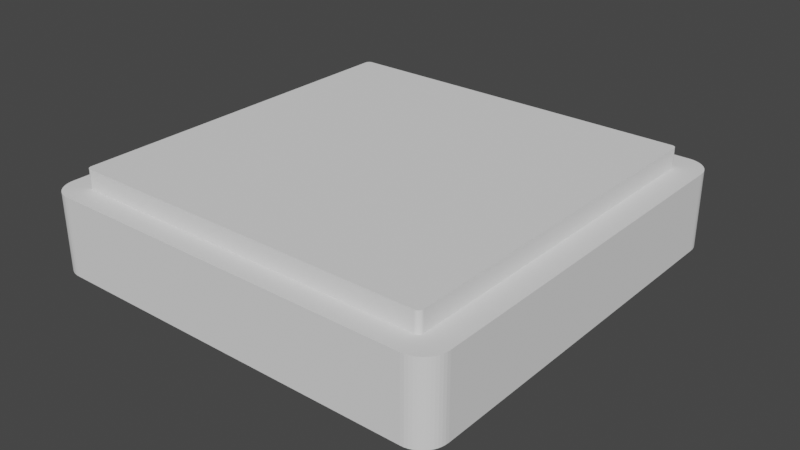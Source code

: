 # Source: keybow2040-model.blend  (saved by Blender 3.4.6; exported with 4.5.12 LTS)
import bpy
from mathutils import Matrix  # noqa: F401  (used for matrix-valued properties, if any)

bpy.ops.wm.read_factory_settings(use_empty=True)
scene = bpy.context.scene
scene.name = 'Scene'

# ---- collections
col_negatives = bpy.data.collections.new('Negatives'); scene.collection.children.link(col_negatives)
col_sketcher_meshes = bpy.data.collections.new('sketcher meshes'); scene.collection.children.link(col_sketcher_meshes)
col_additions = bpy.data.collections.new('Additions'); scene.collection.children.link(col_additions)

# ---- world
world_world = bpy.data.worlds.new('World'); scene.world = world_world
world_world.use_nodes = True; world_world.node_tree.nodes.clear()
_N = world_world.node_tree.nodes; _L = world_world.node_tree.links
n0 = _N.new('ShaderNodeOutputWorld'); n0.name = 'World Output'; n0.location = (300, 300)
n1 = _N.new('ShaderNodeBackground'); n1.name = 'Background'; n1.location = (10, 300)
n1.inputs[0].default_value = (0.05088, 0.05088, 0.05088, 1.0)
_L.new(n1.outputs[0], n0.inputs[0])
n0.is_active_output = True
world_world.color = (0.05088, 0.05088, 0.05088)
world_world.use_sun_shadow = False
world_world.sun_shadow_jitter_overblur = 0.0

# ---- meshes
me_shell = bpy.data.meshes.new('shell')
me_shell.from_pydata([(-0.5, -7.582, 0.0), (-0.5, 0.0, 0.0), (-0.4954, 0.06785, 0.0), (-0.4821, 0.1329, 0.0), (-0.4607, 0.1946, 0.0), (-0.4317, 0.2524, 0.0), (-0.3958, 0.3055, 0.0), (-0.3536, 0.3536, 0.0), (-0.3055, 0.3958, 0.0), (-0.2524, 0.4317, 0.0), (-0.1946, 0.4607, 0.0), (-0.1329, 0.4821, 0.0), (-0.06785, 0.4954, 0.0), (0.0, 0.5, 0.0), (7.65, 0.5, 0.0), (7.718, 0.4954, 0.0), (7.783, 0.4821, 0.0), (7.845, 0.4607, 0.0), (7.902, 0.4317, 0.0), (7.956, 0.3958, 0.0), (8.004, 0.3536, 0.0), (8.046, 0.3055, 0.0), (8.082, 0.2524, 0.0), (8.111, 0.1946, 0.0), (8.132, 0.1329, 0.0), (8.145, 0.06785, 0.0), (8.15, -4.503e-17, 0.0), (8.15, -7.582, 0.0), (8.145, -7.65, 0.0), (8.132, -7.715, 0.0), (8.111, -7.777, 0.0), (8.082, -7.835, 0.0), (8.046, -7.888, 0.0), (8.004, -7.936, 0.0), (7.956, -7.978, 0.0), (7.902, -8.014, 0.0), (7.845, -8.043, 0.0), (7.783, -8.064, 0.0), (7.718, -8.078, 0.0), (7.65, -8.082, 0.0), (-2.383e-17, -8.082, 0.0), (-0.06785, -8.078, 0.0), (-0.1329, -8.064, 0.0), (-0.1946, -8.043, 0.0), (-0.2524, -8.014, 0.0), (-0.3055, -7.978, 0.0), (-0.3536, -7.936, 0.0), (-0.3958, -7.888, 0.0), (-0.4317, -7.835, 0.0), (-0.4607, -7.777, 0.0), (-0.4821, -7.715, 0.0), (-0.4954, -7.65, 0.0)], [], [(26, 25, 24, 23, 22, 21, 20, 19, 18, 17, 16, 15, 14, 13, 12, 11, 10, 9, 8, 7, 6, 5, 4, 3, 2, 1, 0, 51, 50, 49, 48, 47, 46, 45, 44, 43, 42, 41, 40, 39, 38, 37, 36, 35, 34, 33, 32, 31, 30, 29, 28, 27)])
_uv = me_shell.uv_layers.new(name='UVMap')
_uv.uv.foreach_set('vector', [0.5053, 0.0, 0.4947, 0.0, 0.4842, 0.0, 0.4737, 0.0, 0.4632, 0.0, 0.4526, 0.0, 0.4421, 0.0, 0.4316, 0.0, 0.4211, 0.0, 0.4105, 0.0, 0.4, 0.0, 0.3895, 0.0, 0.3789, 0.0, 0.2526, 0.0, 0.2421, 0.0, 0.2316, 0.0, 0.2211, 0.0, 0.2105, 0.0, 0.2, 0.0, 0.1895, 0.0, 0.1789, 0.0, 0.1684, 0.0, 0.1579, 0.0, 0.1474, 0.0, 0.1368, 0.0, 0.1263, 0.0, 0.0, 0.0, 1.0, 0.0, 0.9895, 0.0, 0.9789, 0.0, 0.9684, 0.0, 0.9579, 0.0, 0.9474, 0.0, 0.9368, 0.0, 0.9263, 0.0, 0.9158, 0.0, 0.9053, 0.0, 0.8947, 0.0, 0.8842, 0.0, 0.7579, 0.0, 0.7474, 0.0, 0.7368, 0.0, 0.7263, 0.0, 0.7158, 0.0, 0.7053, 0.0, 0.6947, 0.0, 0.6842, 0.0, 0.6737, 0.0, 0.6632, 0.0, 0.6526, 0.0, 0.6421, 0.0, 0.6316, 0.0])
me_shell.update()
me_internal_negative = bpy.data.meshes.new('Internal Negative')
me_internal_negative.from_pydata([(0.0, -7.5, 0.0), (0.0, -0.1, 0.0), (0.0009129, -0.08643, 0.0), (0.003572, -0.07342, 0.0), (0.007859, -0.06108, 0.0), (0.01365, -0.04953, 0.0), (0.02084, -0.03889, 0.0), (0.02929, -0.02929, 0.0), (0.03889, -0.02084, 0.0), (0.04953, -0.01365, 0.0), (0.06108, -0.007858, 0.0), (0.07342, -0.003572, 0.0), (0.08643, -0.0009129, 0.0), (0.1, 0.0, 0.0), (7.5, 0.0, 0.0), (7.514, -0.0009129, 0.0), (7.527, -0.003572, 0.0), (7.539, -0.007859, 0.0), (7.55, -0.01365, 0.0), (7.561, -0.02084, 0.0), (7.571, -0.02929, 0.0), (7.579, -0.03889, 0.0), (7.586, -0.04953, 0.0), (7.592, -0.06108, 0.0), (7.596, -0.07342, 0.0), (7.599, -0.08643, 0.0), (7.6, -0.1, 0.0), (7.6, -7.5, 0.0), (7.599, -7.514, 0.0), (7.596, -7.527, 0.0), (7.592, -7.539, 0.0), (7.586, -7.55, 0.0), (7.579, -7.561, 0.0), (7.571, -7.571, 0.0), (7.561, -7.579, 0.0), (7.55, -7.586, 0.0), (7.539, -7.592, 0.0), (7.527, -7.596, 0.0), (7.514, -7.599, 0.0), (7.5, -7.6, 0.0), (0.1, -7.6, 0.0), (0.08643, -7.599, 0.0), (0.07342, -7.596, 0.0), (0.06108, -7.592, 0.0), (0.04953, -7.586, 0.0), (0.03889, -7.579, 0.0), (0.02929, -7.571, 0.0), (0.02084, -7.561, 0.0), (0.01365, -7.55, 0.0), (0.007858, -7.539, 0.0), (0.003572, -7.527, 0.0), (0.0009129, -7.514, 0.0)], [], [(13, 12, 11, 10, 9, 8, 7, 6, 5, 4, 3, 2, 1, 0, 51, 50, 49, 48, 47, 46, 45, 44, 43, 42, 41, 40, 39, 38, 37, 36, 35, 34, 33, 32, 31, 30, 29, 28, 27, 26, 25, 24, 23, 22, 21, 20, 19, 18, 17, 16, 15, 14)])
_uv = me_internal_negative.uv_layers.new(name='UVMap')
_uv.uv.foreach_set('vector', [0.2526, 0.0, 0.2421, 0.0, 0.2316, 0.0, 0.2211, 0.0, 0.2105, 0.0, 0.2, 0.0, 0.1895, 0.0, 0.1789, 0.0, 0.1684, 0.0, 0.1579, 0.0, 0.1474, 0.0, 0.1368, 0.0, 0.1263, 0.0, 0.0, 0.0, 1.0, 0.0, 0.9895, 0.0, 0.9789, 0.0, 0.9684, 0.0, 0.9579, 0.0, 0.9474, 0.0, 0.9368, 0.0, 0.9263, 0.0, 0.9158, 0.0, 0.9053, 0.0, 0.8947, 0.0, 0.8842, 0.0, 0.7579, 0.0, 0.7474, 0.0, 0.7368, 0.0, 0.7263, 0.0, 0.7158, 0.0, 0.7053, 0.0, 0.6947, 0.0, 0.6842, 0.0, 0.6737, 0.0, 0.6632, 0.0, 0.6526, 0.0, 0.6421, 0.0, 0.6316, 0.0, 0.5053, 0.0, 0.4947, 0.0, 0.4842, 0.0, 0.4737, 0.0, 0.4632, 0.0, 0.4526, 0.0, 0.4421, 0.0, 0.4316, 0.0, 0.4211, 0.0, 0.4105, 0.0, 0.4, 0.0, 0.3895, 0.0, 0.3789, 0.0])
me_internal_negative.update()
me_standoff_negative_001 = bpy.data.meshes.new('standoff negative.001')
me_standoff_negative_001.from_pydata([(7.5, -7.6, 1.0), (0.1, -7.6, 1.0), (0.08643, -7.599, 1.0), (0.07342, -7.596, 1.0), (0.06108, -7.592, 1.0), (0.04953, -7.586, 1.0), (0.03889, -7.579, 1.0), (0.02929, -7.571, 1.0), (0.02084, -7.561, 1.0), (0.01365, -7.55, 1.0), (0.007858, -7.539, 1.0), (0.003572, -7.527, 1.0), (0.0009129, -7.514, 1.0), (0.0, -7.5, 1.0), (0.0, -6.0, 1.0), (0.3, -6.0, 1.0), (0.3407, -5.997, 1.0), (0.3798, -5.989, 1.0), (0.4168, -5.976, 1.0), (0.4514, -5.959, 1.0), (0.4833, -5.937, 1.0), (0.5121, -5.912, 1.0), (0.5375, -5.883, 1.0), (0.559, -5.851, 1.0), (0.5764, -5.817, 1.0), (0.5893, -5.78, 1.0), (0.5973, -5.741, 1.0), (0.6, -5.7, 1.0), (0.5973, -5.659, 1.0), (0.5893, -5.62, 1.0), (0.5764, -5.583, 1.0), (0.559, -5.549, 1.0), (0.5375, -5.517, 1.0), (0.5121, -5.488, 1.0), (0.4833, -5.463, 1.0), (0.4514, -5.441, 1.0), (0.4168, -5.424, 1.0), (0.3798, -5.411, 1.0), (0.3407, -5.403, 1.0), (0.3, -5.4, 1.0), (0.2778, -5.4, 1.0), (0.2222, -5.4, 1.0), (0.1872, -5.4, 1.0), (0.15, -5.4, 1.0), (0.1128, -5.4, 1.0), (0.07778, -5.4, 1.0), (0.04687, -5.4, 1.0), (0.005903, -5.4, 1.0), (0.0, -5.4, 1.0), (0.0, -2.2, 1.0), (0.3, -2.2, 1.0), (0.3407, -2.197, 1.0), (0.3798, -2.189, 1.0), (0.4168, -2.176, 1.0), (0.4514, -2.159, 1.0), (0.4833, -2.137, 1.0), (0.5121, -2.112, 1.0), (0.5375, -2.083, 1.0), (0.559, -2.051, 1.0), (0.5764, -2.017, 1.0), (0.5893, -1.98, 1.0), (0.5973, -1.941, 1.0), (0.6, -1.9, 1.0), (0.5973, -1.859, 1.0), (0.5893, -1.82, 1.0), (0.5764, -1.783, 1.0), (0.559, -1.749, 1.0), (0.5375, -1.717, 1.0), (0.5121, -1.688, 1.0), (0.4833, -1.663, 1.0), (0.4514, -1.641, 1.0), (0.4168, -1.624, 1.0), (0.3798, -1.611, 1.0), (0.3407, -1.603, 1.0), (0.3, -1.6, 1.0), (0.2778, -1.6, 1.0), (0.2222, -1.6, 1.0), (0.1872, -1.6, 1.0), (0.15, -1.6, 1.0), (0.1128, -1.6, 1.0), (0.04687, -1.6, 1.0), (0.02222, -1.6, 1.0), (0.005903, -1.6, 1.0), (0.0, -1.6, 1.0), (0.0, -0.25, 1.0), (0.0009129, -0.2364, 1.0), (0.003572, -0.2234, 1.0), (0.007859, -0.2111, 1.0), (0.01365, -0.1995, 1.0), (0.02084, -0.1889, 1.0), (0.02929, -0.1793, 1.0), (0.03889, -0.1708, 1.0), (0.04953, -0.1637, 1.0), (0.06108, -0.1579, 1.0), (0.07342, -0.1536, 1.0), (0.08643, -0.1509, 1.0), (0.1, -0.15, 1.0), (7.5, -0.15, 1.0), (7.514, -0.1509, 1.0), (7.527, -0.1536, 1.0), (7.539, -0.1579, 1.0), (7.55, -0.1637, 1.0), (7.561, -0.1708, 1.0), (7.571, -0.1793, 1.0), (7.579, -0.1889, 1.0), (7.586, -0.1995, 1.0), (7.592, -0.2111, 1.0), (7.596, -0.2234, 1.0), (7.599, -0.2364, 1.0), (7.6, -0.25, 1.0), (7.6, -1.6, 1.0), (7.306, -1.6, 1.0), (7.259, -1.603, 1.0), (7.22, -1.611, 1.0), (7.183, -1.624, 1.0), (7.149, -1.641, 1.0), (7.117, -1.663, 1.0), (7.088, -1.688, 1.0), (7.063, -1.717, 1.0), (7.041, -1.749, 1.0), (7.024, -1.783, 1.0), (7.011, -1.82, 1.0), (7.003, -1.859, 1.0), (7.0, -1.9, 1.0), (7.003, -1.941, 1.0), (7.011, -1.98, 1.0), (7.024, -2.017, 1.0), (7.041, -2.051, 1.0), (7.063, -2.083, 1.0), (7.088, -2.112, 1.0), (7.117, -2.137, 1.0), (7.149, -2.159, 1.0), (7.183, -2.176, 1.0), (7.22, -2.189, 1.0), (7.259, -2.197, 1.0), (7.3, -2.2, 1.0), (7.6, -2.2, 1.0), (7.6, -5.4, 1.0), (7.306, -5.4, 1.0), (7.3, -5.4, 1.0), (7.259, -5.403, 1.0), (7.22, -5.411, 1.0), (7.183, -5.424, 1.0), (7.149, -5.441, 1.0), (7.117, -5.463, 1.0), (7.088, -5.488, 1.0), (7.063, -5.517, 1.0), (7.041, -5.549, 1.0), (7.024, -5.583, 1.0), (7.011, -5.62, 1.0), (7.003, -5.659, 1.0), (7.0, -5.7, 1.0), (7.003, -5.741, 1.0), (7.011, -5.78, 1.0), (7.024, -5.817, 1.0), (7.041, -5.851, 1.0), (7.063, -5.883, 1.0), (7.088, -5.912, 1.0), (7.117, -5.937, 1.0), (7.149, -5.959, 1.0), (7.183, -5.976, 1.0), (7.22, -5.989, 1.0), (7.259, -5.997, 1.0), (7.3, -6.0, 1.0), (7.6, -6.0, 1.0), (7.6, -7.5, 1.0), (7.599, -7.514, 1.0), (7.596, -7.527, 1.0), (7.592, -7.539, 1.0), (7.586, -7.55, 1.0), (7.579, -7.561, 1.0), (7.571, -7.571, 1.0), (7.561, -7.579, 1.0), (7.55, -7.586, 1.0), (7.539, -7.592, 1.0), (7.527, -7.596, 1.0), (7.514, -7.599, 1.0), (7.5, -7.6, 0.0), (0.1, -7.6, 0.0), (0.08643, -7.599, 0.0), (0.07342, -7.596, 0.0), (0.06108, -7.592, 0.0), (0.04953, -7.586, 0.0), (0.03889, -7.579, 0.0), (0.02929, -7.571, 0.0), (0.02084, -7.561, 0.0), (0.01365, -7.55, 0.0), (0.007858, -7.539, 0.0), (0.003572, -7.527, 0.0), (0.0009129, -7.514, 0.0), (0.0, -7.5, 0.0), (0.0, -6.0, 0.0), (0.3, -6.0, 0.0), (0.3407, -5.997, 0.0), (0.3798, -5.989, 0.0), (0.4168, -5.976, 0.0), (0.4514, -5.959, 0.0), (0.4833, -5.937, 0.0), (0.5121, -5.912, 0.0), (0.5375, -5.883, 0.0), (0.559, -5.851, 0.0), (0.5764, -5.817, 0.0), (0.5893, -5.78, 0.0), (0.5973, -5.741, 0.0), (0.6, -5.7, 0.0), (0.5973, -5.659, 0.0), (0.5893, -5.62, 0.0), (0.5764, -5.583, 0.0), (0.559, -5.549, 0.0), (0.5375, -5.517, 0.0), (0.5121, -5.488, 0.0), (0.4833, -5.463, 0.0), (0.4514, -5.441, 0.0), (0.4168, -5.424, 0.0), (0.3798, -5.411, 0.0), (0.3407, -5.403, 0.0), (0.3, -5.4, 0.0), (0.2941, -5.4, 0.0), (0.2778, -5.4, 0.0), (0.2531, -5.4, 0.0), (0.2222, -5.4, 0.0), (0.1872, -5.4, 0.0), (0.15, -5.4, 0.0), (0.1128, -5.4, 0.0), (0.07778, -5.4, 0.0), (0.04687, -5.4, 0.0), (0.02222, -5.4, 0.0), (0.005903, -5.4, 0.0), (0.0, -5.4, 0.0), (0.0, -2.2, 0.0), (0.3, -2.2, 0.0), (0.3407, -2.197, 0.0), (0.3798, -2.189, 0.0), (0.4168, -2.176, 0.0), (0.4514, -2.159, 0.0), (0.4833, -2.137, 0.0), (0.5121, -2.112, 0.0), (0.5375, -2.083, 0.0), (0.559, -2.051, 0.0), (0.5764, -2.017, 0.0), (0.5893, -1.98, 0.0), (0.5973, -1.941, 0.0), (0.6, -1.9, 0.0), (0.5973, -1.859, 0.0), (0.5893, -1.82, 0.0), (0.5764, -1.783, 0.0), (0.559, -1.749, 0.0), (0.5375, -1.717, 0.0), (0.5121, -1.688, 0.0), (0.4833, -1.663, 0.0), (0.4514, -1.641, 0.0), (0.4168, -1.624, 0.0), (0.3798, -1.611, 0.0), (0.3407, -1.603, 0.0), (0.3, -1.6, 0.0), (0.2941, -1.6, 0.0), (0.2778, -1.6, 0.0), (0.2531, -1.6, 0.0), (0.2222, -1.6, 0.0), (0.1872, -1.6, 0.0), (0.15, -1.6, 0.0), (0.1128, -1.6, 0.0), (0.07778, -1.6, 0.0), (0.04687, -1.6, 0.0), (0.02222, -1.6, 0.0), (0.005903, -1.6, 0.0), (0.0, -1.6, 0.0), (0.0, -0.25, 0.0), (0.0009129, -0.2364, 0.0), (0.003572, -0.2234, 0.0), (0.007859, -0.2111, 0.0), (0.01365, -0.1995, 0.0), (0.02084, -0.1889, 0.0), (0.02929, -0.1793, 0.0), (0.03889, -0.1708, 0.0), (0.04953, -0.1637, 0.0), (0.06108, -0.1579, 0.0), (0.07342, -0.1536, 0.0), (0.08643, -0.1509, 0.0), (0.1, -0.15, 0.0), (7.5, -0.15, 0.0), (7.514, -0.1509, 0.0), (7.527, -0.1536, 0.0), (7.539, -0.1579, 0.0), (7.55, -0.1637, 0.0), (7.561, -0.1708, 0.0), (7.571, -0.1793, 0.0), (7.579, -0.1889, 0.0), (7.586, -0.1995, 0.0), (7.592, -0.2111, 0.0), (7.596, -0.2234, 0.0), (7.599, -0.2364, 0.0), (7.6, -0.25, 0.0), (7.6, -1.6, 0.0), (7.306, -1.6, 0.0), (7.3, -1.6, 0.0), (7.259, -1.603, 0.0), (7.22, -1.611, 0.0), (7.183, -1.624, 0.0), (7.149, -1.641, 0.0), (7.117, -1.663, 0.0), (7.088, -1.688, 0.0), (7.063, -1.717, 0.0), (7.041, -1.749, 0.0), (7.024, -1.783, 0.0), (7.011, -1.82, 0.0), (7.003, -1.859, 0.0), (7.0, -1.9, 0.0), (7.003, -1.941, 0.0), (7.011, -1.98, 0.0), (7.024, -2.017, 0.0), (7.041, -2.051, 0.0), (7.063, -2.083, 0.0), (7.088, -2.112, 0.0), (7.117, -2.137, 0.0), (7.149, -2.159, 0.0), (7.183, -2.176, 0.0), (7.22, -2.189, 0.0), (7.259, -2.197, 0.0), (7.3, -2.2, 0.0), (7.6, -2.2, 0.0), (7.6, -5.4, 0.0), (7.306, -5.4, 0.0), (7.3, -5.4, 0.0), (7.259, -5.403, 0.0), (7.22, -5.411, 0.0), (7.183, -5.424, 0.0), (7.149, -5.441, 0.0), (7.117, -5.463, 0.0), (7.088, -5.488, 0.0), (7.063, -5.517, 0.0), (7.041, -5.549, 0.0), (7.024, -5.583, 0.0), (7.011, -5.62, 0.0), (7.003, -5.659, 0.0), (7.0, -5.7, 0.0), (7.003, -5.741, 0.0), (7.011, -5.78, 0.0), (7.024, -5.817, 0.0), (7.041, -5.851, 0.0), (7.063, -5.883, 0.0), (7.088, -5.912, 0.0), (7.117, -5.937, 0.0), (7.149, -5.959, 0.0), (7.183, -5.976, 0.0), (7.22, -5.989, 0.0), (7.259, -5.997, 0.0), (7.3, -6.0, 0.0), (7.6, -6.0, 0.0), (7.6, -7.5, 0.0), (7.599, -7.514, 0.0), (7.596, -7.527, 0.0), (7.592, -7.539, 0.0), (7.586, -7.55, 0.0), (7.579, -7.561, 0.0), (7.571, -7.571, 0.0), (7.561, -7.579, 0.0), (7.55, -7.586, 0.0), (7.539, -7.592, 0.0), (7.527, -7.596, 0.0), (7.514, -7.599, 0.0)], [], [(80, 263, 262, 261, 79), (75, 256, 255, 254, 74), (95, 94, 93, 92, 91, 90, 89, 88, 87, 86, 85, 84, 83, 82, 81, 80, 79, 78, 77, 76, 75, 74, 111, 110, 109, 108, 107, 106, 105, 104, 103, 102, 101, 100, 99, 98, 97, 96), (122, 121, 120, 119, 118, 117, 116, 115, 114, 113, 112, 111, 74, 73, 72, 71, 70, 69, 68, 67, 66, 65, 64, 63, 62), (76, 258, 257, 256, 75), (47, 227, 226, 225, 46), (41, 220, 219, 218, 40), (40, 218, 217, 216, 39), (122, 62, 61, 60, 59, 58, 57, 56, 55, 54, 53, 52, 51, 50, 49, 136, 135, 134, 133, 132, 131, 130, 129, 128, 127, 126, 125, 124, 123), (151, 26, 25, 24, 23, 22, 21, 20, 19, 18, 17, 16, 15, 14, 164, 163, 162, 161, 160, 159, 158, 157, 156, 155, 154, 153, 152), (164, 14, 13, 12, 11, 10, 9, 8, 7, 6, 5, 4, 3, 2, 1, 0, 176, 175, 174, 173, 172, 171, 170, 169, 168, 167, 166, 165), (40, 39, 38, 37, 36, 35, 34, 33, 32, 31, 30, 29, 28, 27, 26, 151, 150, 149, 148, 147, 146, 145, 144, 143, 142, 141, 140, 139, 138), (278, 279, 280, 281, 282, 283, 284, 285, 286, 287, 288, 289, 290, 291, 292, 293, 294, 295, 296, 297, 298, 299, 300, 301, 302, 303, 304, 305, 306, 307, 308, 309, 310, 311, 312, 313, 314, 315, 316, 317, 318, 319, 320, 229, 230, 231, 232, 233, 234, 235, 236, 237, 238, 239, 240, 241, 242, 243, 244, 245, 246, 247, 248, 249, 250, 251, 252, 253, 254, 255, 256, 257, 258, 259, 260, 261, 262, 263, 264, 265, 266, 267, 268, 269, 270, 271, 272, 273, 274, 275, 276, 277), (136, 135, 50, 49, 48, 47, 46, 45, 44, 43, 42, 41, 138, 137), (320, 321, 322, 323, 324, 325, 326, 327, 328, 329, 330, 331, 332, 333, 334, 335, 336, 337, 338, 339, 340, 341, 342, 343, 344, 345, 346, 347, 348, 349, 350, 351, 352, 353, 354, 355, 356, 357, 358, 359, 360, 177, 178, 179, 180, 181, 182, 183, 184, 185, 186, 187, 188, 189, 190, 191, 192, 193, 194, 195, 196, 197, 198, 199, 200, 201, 202, 203, 204, 205, 206, 207, 208, 209, 210, 211, 212, 213, 214, 215, 216, 217, 218, 219, 220, 221, 222, 223, 224, 225, 226, 227, 228, 229), (95, 96, 279, 278), (96, 97, 280, 279), (97, 98, 281, 280), (94, 95, 278, 277), (98, 99, 282, 281), (93, 94, 277, 276), (99, 100, 283, 282), (92, 93, 276, 275), (100, 101, 284, 283), (91, 92, 275, 274), (101, 102, 285, 284), (90, 91, 274, 273), (102, 103, 286, 285), (89, 90, 273, 272), (103, 104, 287, 286), (88, 89, 272, 271), (104, 105, 288, 287), (87, 88, 271, 270), (105, 106, 289, 288), (86, 87, 270, 269), (106, 107, 290, 289), (85, 86, 269, 268), (107, 108, 291, 290), (84, 85, 268, 267), (108, 109, 292, 291), (83, 84, 267, 266), (109, 110, 293, 292), (82, 83, 266, 265), (81, 82, 265, 264), (80, 81, 264, 263), (78, 79, 261, 260), (77, 78, 260, 259), (76, 77, 259, 258), (73, 74, 254, 253), (110, 111, 294, 293), (112, 113, 297, 296), (72, 73, 253, 252), (113, 114, 298, 297), (71, 72, 252, 251), (114, 115, 299, 298), (70, 71, 251, 250), (115, 116, 300, 299), (69, 70, 250, 249), (116, 117, 301, 300), (68, 69, 249, 248), (117, 118, 302, 301), (67, 68, 248, 247), (118, 119, 303, 302), (66, 67, 247, 246), (119, 120, 304, 303), (65, 66, 246, 245), (120, 121, 305, 304), (64, 65, 245, 244), (121, 122, 306, 305), (63, 64, 244, 243), (122, 123, 307, 306), (62, 63, 243, 242), (61, 62, 242, 241), (123, 124, 308, 307), (60, 61, 241, 240), (124, 125, 309, 308), (59, 60, 240, 239), (125, 126, 310, 309), (58, 59, 239, 238), (126, 127, 311, 310), (57, 58, 238, 237), (127, 128, 312, 311), (56, 57, 237, 236), (128, 129, 313, 312), (55, 56, 236, 235), (129, 130, 314, 313), (54, 55, 235, 234), (130, 131, 315, 314), (53, 54, 234, 233), (131, 132, 316, 315), (52, 53, 233, 232), (132, 133, 317, 316), (51, 52, 232, 231), (133, 134, 318, 317), (50, 51, 231, 230), (134, 135, 319, 318), (49, 50, 230, 229), (135, 136, 320, 319), (136, 137, 321, 320), (48, 49, 229, 228), (47, 48, 228, 227), (112, 296, 295, 294, 111), (45, 46, 225, 224), (44, 45, 224, 223), (43, 44, 223, 222), (42, 43, 222, 221), (41, 42, 221, 220), (38, 39, 216, 215), (138, 139, 323, 322), (139, 140, 324, 323), (137, 138, 322, 321), (37, 38, 215, 214), (140, 141, 325, 324), (141, 142, 326, 325), (36, 37, 214, 213), (142, 143, 327, 326), (35, 36, 213, 212), (143, 144, 328, 327), (34, 35, 212, 211), (144, 145, 329, 328), (33, 34, 211, 210), (145, 146, 330, 329), (32, 33, 210, 209), (146, 147, 331, 330), (31, 32, 209, 208), (147, 148, 332, 331), (30, 31, 208, 207), (148, 149, 333, 332), (29, 30, 207, 206), (149, 150, 334, 333), (28, 29, 206, 205), (150, 151, 335, 334), (27, 28, 205, 204), (26, 27, 204, 203), (151, 152, 336, 335), (152, 153, 337, 336), (25, 26, 203, 202), (24, 25, 202, 201), (153, 154, 338, 337), (23, 24, 201, 200), (154, 155, 339, 338), (22, 23, 200, 199), (155, 156, 340, 339), (21, 22, 199, 198), (156, 157, 341, 340), (20, 21, 198, 197), (157, 158, 342, 341), (19, 20, 197, 196), (158, 159, 343, 342), (159, 160, 344, 343), (18, 19, 196, 195), (160, 161, 345, 344), (17, 18, 195, 194), (161, 162, 346, 345), (16, 17, 194, 193), (162, 163, 347, 346), (15, 16, 193, 192), (14, 15, 192, 191), (163, 164, 348, 347), (164, 165, 349, 348), (13, 14, 191, 190), (12, 13, 190, 189), (165, 166, 350, 349), (166, 167, 351, 350), (11, 12, 189, 188), (167, 168, 352, 351), (10, 11, 188, 187), (168, 169, 353, 352), (9, 10, 187, 186), (169, 170, 354, 353), (8, 9, 186, 185), (170, 171, 355, 354), (7, 8, 185, 184), (171, 172, 356, 355), (6, 7, 184, 183), (172, 173, 357, 356), (5, 6, 183, 182), (173, 174, 358, 357), (4, 5, 182, 181), (174, 175, 359, 358), (3, 4, 181, 180), (175, 176, 360, 359), (2, 3, 180, 179), (176, 0, 177, 360), (1, 2, 179, 178), (0, 1, 178, 177)])
_uv = me_standoff_negative_001.uv_layers.new(name='UVMap')
_uv.uv.foreach_set('vector', [0.4209, 0.0, 0.4209, 0.0, 0.4179, 0.0, 0.4149, 0.0, 0.4149, 0.0, 0.0, 0.0, 0.4, 0.0, 0.397, 0.0, 0.394, 0.0, 0.394, 0.0, 0.4985, 0.0, 0.4955, 0.0, 0.4925, 0.0, 0.4896, 0.0, 0.4866, 0.0, 0.4836, 0.0, 0.4806, 0.0, 0.4776, 0.0, 0.4746, 0.0, 0.4716, 0.0, 0.4687, 0.0, 0.4657, 0.0, 0.4299, 0.0, 0.4269, 0.0, 0.4239, 0.0, 0.4209, 0.0, 0.4149, 0.0, 0.4119, 0.0, 0.409, 0.0, 0.406, 0.0, 0.0, 0.0, 0.394, 0.0, 0.6418, 0.0, 0.609, 0.0, 0.5731, 0.0, 0.5701, 0.0, 0.5672, 0.0, 0.5642, 0.0, 0.5612, 0.0, 0.5582, 0.0, 0.5552, 0.0, 0.5522, 0.0, 0.5493, 0.0, 0.5463, 0.0, 0.5433, 0.0, 0.5403, 0.0, 0.5373, 0.0, 0.5015, 0.0, 0.6776, 0.0, 0.6746, 0.0, 0.6716, 0.0, 0.6687, 0.0, 0.6657, 0.0, 0.6627, 0.0, 0.6597, 0.0, 0.6567, 0.0, 0.6537, 0.0, 0.6507, 0.0, 0.6478, 0.0, 0.6418, 0.0, 0.394, 0.0, 0.391, 0.0, 0.3881, 0.0, 0.3851, 0.0, 0.3821, 0.0, 0.3791, 0.0, 0.3761, 0.0, 0.3731, 0.0, 0.3701, 0.0, 0.3672, 0.0, 0.3642, 0.0, 0.3612, 0.0, 0.3582, 0.0, 0.406, 0.0, 0.406, 0.0, 0.403, 0.0, 0.4, 0.0, 0.0, 0.0, 0.2478, 0.0, 0.2478, 0.0, 0.0, 0.0, 0.2418, 0.0, 0.2418, 0.0, 0.2269, 0.0, 0.2269, 0.0, 0.0, 0.0, 0.0, 0.0, 0.0, 0.0, 0.0, 0.0, 0.0, 0.0, 0.0, 0.0, 0.2149, 0.0, 0.2149, 0.0, 0.6776, 0.0, 0.3582, 0.0, 0.3552, 0.0, 0.3522, 0.0, 0.3493, 0.0, 0.3463, 0.0, 0.3433, 0.0, 0.3403, 0.0, 0.3373, 0.0, 0.3343, 0.0, 0.3313, 0.0, 0.3284, 0.0, 0.3254, 0.0, 0.3224, 0.0, 0.2866, 0.0, 0.7522, 0.0, 0.7164, 0.0, 0.7134, 0.0, 0.7104, 0.0, 0.7075, 0.0, 0.7045, 0.0, 0.7015, 0.0, 0.6985, 0.0, 0.6955, 0.0, 0.6925, 0.0, 0.6896, 0.0, 0.6866, 0.0, 0.6836, 0.0, 0.6806, 0.0, 0.8597, 0.0, 0.1761, 0.0, 0.1731, 0.0, 0.1701, 0.0, 0.1672, 0.0, 0.1642, 0.0, 0.1612, 0.0, 0.1582, 0.0, 0.1552, 0.0, 0.1522, 0.0, 0.1493, 0.0, 0.1463, 0.0, 0.1433, 0.0, 0.1075, 0.0, 0.9313, 0.0, 0.8955, 0.0, 0.8925, 0.0, 0.8896, 0.0, 0.8866, 0.0, 0.8836, 0.0, 0.8806, 0.0, 0.8776, 0.0, 0.8746, 0.0, 0.8716, 0.0, 0.8687, 0.0, 0.8657, 0.0, 0.8627, 0.0, 0.9313, 0.0, 0.1075, 0.0, 0.07164, 0.0, 0.06866, 0.0, 0.06567, 0.0, 0.06269, 0.0, 0.0597, 0.0, 0.05672, 0.0, 0.05373, 0.0, 0.05075, 0.0, 0.04776, 0.0, 0.04478, 0.0, 0.04179, 0.0, 0.03881, 0.0, 0.03582, 0.0, 0.0, 0.0, 1.0, 0.0, 0.997, 0.0, 0.994, 0.0, 0.991, 0.0, 0.9881, 0.0, 0.9851, 0.0, 0.9821, 0.0, 0.9791, 0.0, 0.9761, 0.0, 0.9731, 0.0, 0.9701, 0.0, 0.9672, 0.0, 0.0, 0.0, 0.2149, 0.0, 0.2119, 0.0, 0.209, 0.0, 0.206, 0.0, 0.203, 0.0, 0.2, 0.0, 0.197, 0.0, 0.194, 0.0, 0.191, 0.0, 0.1881, 0.0, 0.1851, 0.0, 0.1821, 0.0, 0.1791, 0.0, 0.1761, 0.0, 0.8597, 0.0, 0.8567, 0.0, 0.8537, 0.0, 0.8507, 0.0, 0.8478, 0.0, 0.8448, 0.0, 0.8418, 0.0, 0.8388, 0.0, 0.8358, 0.0, 0.8328, 0.0, 0.8299, 0.0, 0.8269, 0.0, 0.8239, 0.0, 0.8209, 0.0, 0.4985, 0.0, 0.5015, 0.0, 0.5373, 0.0, 0.5403, 0.0, 0.5433, 0.0, 0.5463, 0.0, 0.5493, 0.0, 0.5522, 0.0, 0.5552, 0.0, 0.5582, 0.0, 0.5612, 0.0, 0.5642, 0.0, 0.5672, 0.0, 0.5701, 0.0, 0.5731, 0.0, 0.609, 0.0, 0.6418, 0.0, 0.6448, 0.0, 0.6478, 0.0, 0.6507, 0.0, 0.6537, 0.0, 0.6567, 0.0, 0.6597, 0.0, 0.6627, 0.0, 0.6657, 0.0, 0.6687, 0.0, 0.6716, 0.0, 0.6746, 0.0, 0.6776, 0.0, 0.6806, 0.0, 0.6836, 0.0, 0.6866, 0.0, 0.6896, 0.0, 0.6925, 0.0, 0.6955, 0.0, 0.6985, 0.0, 0.7015, 0.0, 0.7045, 0.0, 0.7075, 0.0, 0.7104, 0.0, 0.7134, 0.0, 0.7164, 0.0, 0.7522, 0.0, 0.2866, 0.0, 0.3224, 0.0, 0.3254, 0.0, 0.3284, 0.0, 0.3313, 0.0, 0.3343, 0.0, 0.3373, 0.0, 0.3403, 0.0, 0.3433, 0.0, 0.3463, 0.0, 0.3493, 0.0, 0.3522, 0.0, 0.3552, 0.0, 0.3582, 0.0, 0.3612, 0.0, 0.3642, 0.0, 0.3672, 0.0, 0.3701, 0.0, 0.3731, 0.0, 0.3761, 0.0, 0.3791, 0.0, 0.3821, 0.0, 0.3851, 0.0, 0.3881, 0.0, 0.391, 0.0, 0.394, 0.0, 0.397, 0.0, 0.4, 0.0, 0.403, 0.0, 0.406, 0.0, 0.409, 0.0, 0.4119, 0.0, 0.4149, 0.0, 0.4179, 0.0, 0.4209, 0.0, 0.4239, 0.0, 0.4269, 0.0, 0.4299, 0.0, 0.4657, 0.0, 0.4687, 0.0, 0.4716, 0.0, 0.4746, 0.0, 0.4776, 0.0, 0.4806, 0.0, 0.4836, 0.0, 0.4866, 0.0, 0.4896, 0.0, 0.4925, 0.0, 0.4955, 0.0, 0.7522, 0.0, 0.7164, 0.0, 0.3224, 0.0, 0.2866, 0.0, 0.2507, 0.0, 0.2478, 0.0, 0.2418, 0.0, 0.2388, 0.0, 0.2358, 0.0, 0.2328, 0.0, 0.2299, 0.0, 0.2269, 0.0, 0.8209, 0.0, 0.7881, 0.0, 0.7522, 0.0, 0.7881, 0.0, 0.8209, 0.0, 0.8239, 0.0, 0.8269, 0.0, 0.8299, 0.0, 0.8328, 0.0, 0.8358, 0.0, 0.8388, 0.0, 0.8418, 0.0, 0.8448, 0.0, 0.8478, 0.0, 0.8507, 0.0, 0.8537, 0.0, 0.8567, 0.0, 0.8597, 0.0, 0.8627, 0.0, 0.8657, 0.0, 0.8687, 0.0, 0.8716, 0.0, 0.8746, 0.0, 0.8776, 0.0, 0.8806, 0.0, 0.8836, 0.0, 0.8866, 0.0, 0.8896, 0.0, 0.8925, 0.0, 0.8955, 0.0, 0.9313, 0.0, 0.9672, 0.0, 0.9701, 0.0, 0.9731, 0.0, 0.9761, 0.0, 0.9791, 0.0, 0.9821, 0.0, 0.9851, 0.0, 0.9881, 0.0, 0.991, 0.0, 0.994, 0.0, 0.997, 0.0, 1.0, 0.0, 0.0, 0.0, 0.03582, 0.0, 0.03881, 0.0, 0.04179, 0.0, 0.04478, 0.0, 0.04776, 0.0, 0.05075, 0.0, 0.05373, 0.0, 0.05672, 0.0, 0.0597, 0.0, 0.06269, 0.0, 0.06567, 0.0, 0.06866, 0.0, 0.07164, 0.0, 0.1075, 0.0, 0.1433, 0.0, 0.1463, 0.0, 0.1493, 0.0, 0.1522, 0.0, 0.1552, 0.0, 0.1582, 0.0, 0.1612, 0.0, 0.1642, 0.0, 0.1672, 0.0, 0.1701, 0.0, 0.1731, 0.0, 0.1761, 0.0, 0.1791, 0.0, 0.1821, 0.0, 0.1851, 0.0, 0.1881, 0.0, 0.191, 0.0, 0.194, 0.0, 0.197, 0.0, 0.2, 0.0, 0.203, 0.0, 0.206, 0.0, 0.209, 0.0, 0.2119, 0.0, 0.2149, 0.0, 0.0, 0.0, 0.0, 0.0, 0.0, 0.0, 0.2269, 0.0, 0.2299, 0.0, 0.2328, 0.0, 0.2358, 0.0, 0.2388, 0.0, 0.2418, 0.0, 0.0, 0.0, 0.2478, 0.0, 0.2507, 0.0, 0.2866, 0.0, 0.4985, 0.0, 0.5015, 0.0, 0.5015, 0.0, 0.4985, 0.0, 0.5015, 0.0, 0.5373, 0.0, 0.5373, 0.0, 0.5015, 0.0, 0.5373, 0.0, 0.5403, 0.0, 0.5403, 0.0, 0.5373, 0.0, 0.4955, 0.0, 0.4985, 0.0, 0.4985, 0.0, 0.4955, 0.0, 0.5403, 0.0, 0.5433, 0.0, 0.5433, 0.0, 0.5403, 0.0, 0.4925, 0.0, 0.4955, 0.0, 0.4955, 0.0, 0.4925, 0.0, 0.5433, 0.0, 0.5463, 0.0, 0.5463, 0.0, 0.5433, 0.0, 0.4896, 0.0, 0.4925, 0.0, 0.4925, 0.0, 0.4896, 0.0, 0.5463, 0.0, 0.5493, 0.0, 0.5493, 0.0, 0.5463, 0.0, 0.4866, 0.0, 0.4896, 0.0, 0.4896, 0.0, 0.4866, 0.0, 0.5493, 0.0, 0.5522, 0.0, 0.5522, 0.0, 0.5493, 0.0, 0.4836, 0.0, 0.4866, 0.0, 0.4866, 0.0, 0.4836, 0.0, 0.5522, 0.0, 0.5552, 0.0, 0.5552, 0.0, 0.5522, 0.0, 0.4806, 0.0, 0.4836, 0.0, 0.4836, 0.0, 0.4806, 0.0, 0.5552, 0.0, 0.5582, 0.0, 0.5582, 0.0, 0.5552, 0.0, 0.4776, 0.0, 0.4806, 0.0, 0.4806, 0.0, 0.4776, 0.0, 0.5582, 0.0, 0.5612, 0.0, 0.5612, 0.0, 0.5582, 0.0, 0.4746, 0.0, 0.4776, 0.0, 0.4776, 0.0, 0.4746, 0.0, 0.5612, 0.0, 0.5642, 0.0, 0.5642, 0.0, 0.5612, 0.0, 0.4716, 0.0, 0.4746, 0.0, 0.4746, 0.0, 0.4716, 0.0, 0.5642, 0.0, 0.5672, 0.0, 0.5672, 0.0, 0.5642, 0.0, 0.4687, 0.0, 0.4716, 0.0, 0.4716, 0.0, 0.4687, 0.0, 0.5672, 0.0, 0.5701, 0.0, 0.5701, 0.0, 0.5672, 0.0, 0.4657, 0.0, 0.4687, 0.0, 0.4687, 0.0, 0.4657, 0.0, 0.5701, 0.0, 0.5731, 0.0, 0.5731, 0.0, 0.5701, 0.0, 0.4299, 0.0, 0.4657, 0.0, 0.4657, 0.0, 0.4299, 0.0, 0.5731, 0.0, 0.609, 0.0, 0.609, 0.0, 0.5731, 0.0, 0.4269, 0.0, 0.4299, 0.0, 0.4299, 0.0, 0.4269, 0.0, 0.4239, 0.0, 0.4269, 0.0, 0.4269, 0.0, 0.4239, 0.0, 0.4209, 0.0, 0.4239, 0.0, 0.4239, 0.0, 0.4209, 0.0, 0.4119, 0.0, 0.4149, 0.0, 0.4149, 0.0, 0.4119, 0.0, 0.409, 0.0, 0.4119, 0.0, 0.4119, 0.0, 0.409, 0.0, 0.406, 0.0, 0.409, 0.0, 0.409, 0.0, 0.406, 0.0, 0.391, 0.0, 0.394, 0.0, 0.394, 0.0, 0.391, 0.0, 0.609, 0.0, 0.6418, 0.0, 0.6418, 0.0, 0.609, 0.0, 0.6478, 0.0, 0.6507, 0.0, 0.6507, 0.0, 0.6478, 0.0, 0.3881, 0.0, 0.391, 0.0, 0.391, 0.0, 0.3881, 0.0, 0.6507, 0.0, 0.6537, 0.0, 0.6537, 0.0, 0.6507, 0.0, 0.3851, 0.0, 0.3881, 0.0, 0.3881, 0.0, 0.3851, 0.0, 0.6537, 0.0, 0.6567, 0.0, 0.6567, 0.0, 0.6537, 0.0, 0.3821, 0.0, 0.3851, 0.0, 0.3851, 0.0, 0.3821, 0.0, 0.6567, 0.0, 0.6597, 0.0, 0.6597, 0.0, 0.6567, 0.0, 0.3791, 0.0, 0.3821, 0.0, 0.3821, 0.0, 0.3791, 0.0, 0.6597, 0.0, 0.6627, 0.0, 0.6627, 0.0, 0.6597, 0.0, 0.3761, 0.0, 0.3791, 0.0, 0.3791, 0.0, 0.3761, 0.0, 0.6627, 0.0, 0.6657, 0.0, 0.6657, 0.0, 0.6627, 0.0, 0.3731, 0.0, 0.3761, 0.0, 0.3761, 0.0, 0.3731, 0.0, 0.6657, 0.0, 0.6687, 0.0, 0.6687, 0.0, 0.6657, 0.0, 0.3701, 0.0, 0.3731, 0.0, 0.3731, 0.0, 0.3701, 0.0, 0.6687, 0.0, 0.6716, 0.0, 0.6716, 0.0, 0.6687, 0.0, 0.3672, 0.0, 0.3701, 0.0, 0.3701, 0.0, 0.3672, 0.0, 0.6716, 0.0, 0.6746, 0.0, 0.6746, 0.0, 0.6716, 0.0, 0.3642, 0.0, 0.3672, 0.0, 0.3672, 0.0, 0.3642, 0.0, 0.6746, 0.0, 0.6776, 0.0, 0.6776, 0.0, 0.6746, 0.0, 0.3612, 0.0, 0.3642, 0.0, 0.3642, 0.0, 0.3612, 0.0, 0.6776, 0.0, 0.6806, 0.0, 0.6806, 0.0, 0.6776, 0.0, 0.3582, 0.0, 0.3612, 0.0, 0.3612, 0.0, 0.3582, 0.0, 0.3552, 0.0, 0.3582, 0.0, 0.3582, 0.0, 0.3552, 0.0, 0.6806, 0.0, 0.6836, 0.0, 0.6836, 0.0, 0.6806, 0.0, 0.3522, 0.0, 0.3552, 0.0, 0.3552, 0.0, 0.3522, 0.0, 0.6836, 0.0, 0.6866, 0.0, 0.6866, 0.0, 0.6836, 0.0, 0.3493, 0.0, 0.3522, 0.0, 0.3522, 0.0, 0.3493, 0.0, 0.6866, 0.0, 0.6896, 0.0, 0.6896, 0.0, 0.6866, 0.0, 0.3463, 0.0, 0.3493, 0.0, 0.3493, 0.0, 0.3463, 0.0, 0.6896, 0.0, 0.6925, 0.0, 0.6925, 0.0, 0.6896, 0.0, 0.3433, 0.0, 0.3463, 0.0, 0.3463, 0.0, 0.3433, 0.0, 0.6925, 0.0, 0.6955, 0.0, 0.6955, 0.0, 0.6925, 0.0, 0.3403, 0.0, 0.3433, 0.0, 0.3433, 0.0, 0.3403, 0.0, 0.6955, 0.0, 0.6985, 0.0, 0.6985, 0.0, 0.6955, 0.0, 0.3373, 0.0, 0.3403, 0.0, 0.3403, 0.0, 0.3373, 0.0, 0.6985, 0.0, 0.7015, 0.0, 0.7015, 0.0, 0.6985, 0.0, 0.3343, 0.0, 0.3373, 0.0, 0.3373, 0.0, 0.3343, 0.0, 0.7015, 0.0, 0.7045, 0.0, 0.7045, 0.0, 0.7015, 0.0, 0.3313, 0.0, 0.3343, 0.0, 0.3343, 0.0, 0.3313, 0.0, 0.7045, 0.0, 0.7075, 0.0, 0.7075, 0.0, 0.7045, 0.0, 0.3284, 0.0, 0.3313, 0.0, 0.3313, 0.0, 0.3284, 0.0, 0.7075, 0.0, 0.7104, 0.0, 0.7104, 0.0, 0.7075, 0.0, 0.3254, 0.0, 0.3284, 0.0, 0.3284, 0.0, 0.3254, 0.0, 0.7104, 0.0, 0.7134, 0.0, 0.7134, 0.0, 0.7104, 0.0, 0.3224, 0.0, 0.3254, 0.0, 0.3254, 0.0, 0.3224, 0.0, 0.7134, 0.0, 0.7164, 0.0, 0.7164, 0.0, 0.7134, 0.0, 0.2866, 0.0, 0.3224, 0.0, 0.3224, 0.0, 0.2866, 0.0, 0.7164, 0.0, 0.7522, 0.0, 0.7522, 0.0, 0.7164, 0.0, 0.7522, 0.0, 0.7881, 0.0, 0.7881, 0.0, 0.7522, 0.0, 0.2507, 0.0, 0.2866, 0.0, 0.2866, 0.0, 0.2507, 0.0, 0.2478, 0.0, 0.2507, 0.0, 0.2507, 0.0, 0.2478, 0.0, 0.6478, 0.0, 0.6478, 0.0, 0.6448, 0.0, 0.6418, 0.0, 0.6418, 0.0, 0.2388, 0.0, 0.2418, 0.0, 0.2418, 0.0, 0.2388, 0.0, 0.2358, 0.0, 0.2388, 0.0, 0.2388, 0.0, 0.2358, 0.0, 0.2328, 0.0, 0.2358, 0.0, 0.2358, 0.0, 0.2328, 0.0, 0.2299, 0.0, 0.2328, 0.0, 0.2328, 0.0, 0.2299, 0.0, 0.2269, 0.0, 0.2299, 0.0, 0.2299, 0.0, 0.2269, 0.0, 0.2119, 0.0, 0.2149, 0.0, 0.2149, 0.0, 0.2119, 0.0, 0.8209, 0.0, 0.8239, 0.0, 0.8239, 0.0, 0.8209, 0.0, 0.8239, 0.0, 0.8269, 0.0, 0.8269, 0.0, 0.8239, 0.0, 0.7881, 0.0, 0.8209, 0.0, 0.8209, 0.0, 0.7881, 0.0, 0.209, 0.0, 0.2119, 0.0, 0.2119, 0.0, 0.209, 0.0, 0.8269, 0.0, 0.8299, 0.0, 0.8299, 0.0, 0.8269, 0.0, 0.8299, 0.0, 0.8328, 0.0, 0.8328, 0.0, 0.8299, 0.0, 0.206, 0.0, 0.209, 0.0, 0.209, 0.0, 0.206, 0.0, 0.8328, 0.0, 0.8358, 0.0, 0.8358, 0.0, 0.8328, 0.0, 0.203, 0.0, 0.206, 0.0, 0.206, 0.0, 0.203, 0.0, 0.8358, 0.0, 0.8388, 0.0, 0.8388, 0.0, 0.8358, 0.0, 0.2, 0.0, 0.203, 0.0, 0.203, 0.0, 0.2, 0.0, 0.8388, 0.0, 0.8418, 0.0, 0.8418, 0.0, 0.8388, 0.0, 0.197, 0.0, 0.2, 0.0, 0.2, 0.0, 0.197, 0.0, 0.8418, 0.0, 0.8448, 0.0, 0.8448, 0.0, 0.8418, 0.0, 0.194, 0.0, 0.197, 0.0, 0.197, 0.0, 0.194, 0.0, 0.8448, 0.0, 0.8478, 0.0, 0.8478, 0.0, 0.8448, 0.0, 0.191, 0.0, 0.194, 0.0, 0.194, 0.0, 0.191, 0.0, 0.8478, 0.0, 0.8507, 0.0, 0.8507, 0.0, 0.8478, 0.0, 0.1881, 0.0, 0.191, 0.0, 0.191, 0.0, 0.1881, 0.0, 0.8507, 0.0, 0.8537, 0.0, 0.8537, 0.0, 0.8507, 0.0, 0.1851, 0.0, 0.1881, 0.0, 0.1881, 0.0, 0.1851, 0.0, 0.8537, 0.0, 0.8567, 0.0, 0.8567, 0.0, 0.8537, 0.0, 0.1821, 0.0, 0.1851, 0.0, 0.1851, 0.0, 0.1821, 0.0, 0.8567, 0.0, 0.8597, 0.0, 0.8597, 0.0, 0.8567, 0.0, 0.1791, 0.0, 0.1821, 0.0, 0.1821, 0.0, 0.1791, 0.0, 0.1761, 0.0, 0.1791, 0.0, 0.1791, 0.0, 0.1761, 0.0, 0.8597, 0.0, 0.8627, 0.0, 0.8627, 0.0, 0.8597, 0.0, 0.8627, 0.0, 0.8657, 0.0, 0.8657, 0.0, 0.8627, 0.0, 0.1731, 0.0, 0.1761, 0.0, 0.1761, 0.0, 0.1731, 0.0, 0.1701, 0.0, 0.1731, 0.0, 0.1731, 0.0, 0.1701, 0.0, 0.8657, 0.0, 0.8687, 0.0, 0.8687, 0.0, 0.8657, 0.0, 0.1672, 0.0, 0.1701, 0.0, 0.1701, 0.0, 0.1672, 0.0, 0.8687, 0.0, 0.8716, 0.0, 0.8716, 0.0, 0.8687, 0.0, 0.1642, 0.0, 0.1672, 0.0, 0.1672, 0.0, 0.1642, 0.0, 0.8716, 0.0, 0.8746, 0.0, 0.8746, 0.0, 0.8716, 0.0, 0.1612, 0.0, 0.1642, 0.0, 0.1642, 0.0, 0.1612, 0.0, 0.8746, 0.0, 0.8776, 0.0, 0.8776, 0.0, 0.8746, 0.0, 0.1582, 0.0, 0.1612, 0.0, 0.1612, 0.0, 0.1582, 0.0, 0.8776, 0.0, 0.8806, 0.0, 0.8806, 0.0, 0.8776, 0.0, 0.1552, 0.0, 0.1582, 0.0, 0.1582, 0.0, 0.1552, 0.0, 0.8806, 0.0, 0.8836, 0.0, 0.8836, 0.0, 0.8806, 0.0, 0.8836, 0.0, 0.8866, 0.0, 0.8866, 0.0, 0.8836, 0.0, 0.1522, 0.0, 0.1552, 0.0, 0.1552, 0.0, 0.1522, 0.0, 0.8866, 0.0, 0.8896, 0.0, 0.8896, 0.0, 0.8866, 0.0, 0.1493, 0.0, 0.1522, 0.0, 0.1522, 0.0, 0.1493, 0.0, 0.8896, 0.0, 0.8925, 0.0, 0.8925, 0.0, 0.8896, 0.0, 0.1463, 0.0, 0.1493, 0.0, 0.1493, 0.0, 0.1463, 0.0, 0.8925, 0.0, 0.8955, 0.0, 0.8955, 0.0, 0.8925, 0.0, 0.1433, 0.0, 0.1463, 0.0, 0.1463, 0.0, 0.1433, 0.0, 0.1075, 0.0, 0.1433, 0.0, 0.1433, 0.0, 0.1075, 0.0, 0.8955, 0.0, 0.9313, 0.0, 0.9313, 0.0, 0.8955, 0.0, 0.9313, 0.0, 0.9672, 0.0, 0.9672, 0.0, 0.9313, 0.0, 0.07164, 0.0, 0.1075, 0.0, 0.1075, 0.0, 0.07164, 0.0, 0.06866, 0.0, 0.07164, 0.0, 0.07164, 0.0, 0.06866, 0.0, 0.9672, 0.0, 0.9701, 0.0, 0.9701, 0.0, 0.9672, 0.0, 0.9701, 0.0, 0.9731, 0.0, 0.9731, 0.0, 0.9701, 0.0, 0.06567, 0.0, 0.06866, 0.0, 0.06866, 0.0, 0.06567, 0.0, 0.9731, 0.0, 0.9761, 0.0, 0.9761, 0.0, 0.9731, 0.0, 0.06269, 0.0, 0.06567, 0.0, 0.06567, 0.0, 0.06269, 0.0, 0.9761, 0.0, 0.9791, 0.0, 0.9791, 0.0, 0.9761, 0.0, 0.0597, 0.0, 0.06269, 0.0, 0.06269, 0.0, 0.0597, 0.0, 0.9791, 0.0, 0.9821, 0.0, 0.9821, 0.0, 0.9791, 0.0, 0.05672, 0.0, 0.0597, 0.0, 0.0597, 0.0, 0.05672, 0.0, 0.9821, 0.0, 0.9851, 0.0, 0.9851, 0.0, 0.9821, 0.0, 0.05373, 0.0, 0.05672, 0.0, 0.05672, 0.0, 0.05373, 0.0, 0.9851, 0.0, 0.9881, 0.0, 0.9881, 0.0, 0.9851, 0.0, 0.05075, 0.0, 0.05373, 0.0, 0.05373, 0.0, 0.05075, 0.0, 0.9881, 0.0, 0.991, 0.0, 0.991, 0.0, 0.9881, 0.0, 0.04776, 0.0, 0.05075, 0.0, 0.05075, 0.0, 0.04776, 0.0, 0.991, 0.0, 0.994, 0.0, 0.994, 0.0, 0.991, 0.0, 0.04478, 0.0, 0.04776, 0.0, 0.04776, 0.0, 0.04478, 0.0, 0.994, 0.0, 0.997, 0.0, 0.997, 0.0, 0.994, 0.0, 0.04179, 0.0, 0.04478, 0.0, 0.04478, 0.0, 0.04179, 0.0, 0.997, 0.0, 1.0, 0.0, 1.0, 0.0, 0.997, 0.0, 0.03881, 0.0, 0.04179, 0.0, 0.04179, 0.0, 0.03881, 0.0, 1.0, 0.0, 0.0, 0.0, 0.0, 0.0, 1.0, 0.0, 0.03582, 0.0, 0.03881, 0.0, 0.03881, 0.0, 0.03582, 0.0, 0.0, 0.0, 0.03582, 0.0, 0.03582, 0.0, 0.0, 0.0])
me_standoff_negative_001.update()
me_rubber_feet = bpy.data.meshes.new('rubber feet')
me_rubber_feet.from_pydata([(6.5, -0.1, 0.0), (6.364, -0.1091, 0.0), (6.234, -0.1357, 0.0), (6.111, -0.1786, 0.0), (5.995, -0.2365, 0.0), (5.889, -0.3084, 0.0), (5.793, -0.3929, 0.0), (5.708, -0.4889, 0.0), (5.637, -0.5953, 0.0), (5.579, -0.7108, 0.0), (5.536, -0.8342, 0.0), (5.509, -0.9643, 0.0), (5.5, -1.1, 0.0), (5.509, -1.236, 0.0), (5.536, -1.366, 0.0), (5.579, -1.489, 0.0), (5.637, -1.605, 0.0), (5.708, -1.711, 0.0), (5.793, -1.807, 0.0), (5.889, -1.892, 0.0), (5.995, -1.963, 0.0), (6.111, -2.021, 0.0), (6.234, -2.064, 0.0), (6.364, -2.091, 0.0), (6.5, -2.1, 0.0), (6.636, -2.091, 0.0), (6.766, -2.064, 0.0), (6.889, -2.021, 0.0), (7.005, -1.963, 0.0), (7.111, -1.892, 0.0), (7.207, -1.807, 0.0), (7.292, -1.711, 0.0), (7.363, -1.605, 0.0), (7.421, -1.489, 0.0), (7.464, -1.366, 0.0), (7.491, -1.236, 0.0), (7.5, -1.1, 0.0), (7.491, -0.9643, 0.0), (7.464, -0.8342, 0.0), (7.421, -0.7108, 0.0), (7.363, -0.5953, 0.0), (7.292, -0.4889, 0.0), (7.207, -0.3929, 0.0), (7.111, -0.3084, 0.0), (7.005, -0.2365, 0.0), (6.889, -0.1786, 0.0), (6.766, -0.1357, 0.0), (6.636, -0.1091, 0.0), (1.1, -5.5, 0.0), (0.9643, -5.509, 0.0), (0.8342, -5.536, 0.0), (0.7108, -5.579, 0.0), (0.5953, -5.637, 0.0), (0.4889, -5.708, 0.0), (0.3929, -5.793, 0.0), (0.3084, -5.889, 0.0), (0.2365, -5.995, 0.0), (0.1786, -6.111, 0.0), (0.1357, -6.234, 0.0), (0.1091, -6.364, 0.0), (0.1, -6.5, 0.0), (0.1091, -6.636, 0.0), (0.1357, -6.766, 0.0), (0.1786, -6.889, 0.0), (0.2365, -7.005, 0.0), (0.3084, -7.111, 0.0), (0.3929, -7.207, 0.0), (0.4889, -7.292, 0.0), (0.5953, -7.363, 0.0), (0.7108, -7.421, 0.0), (0.8342, -7.464, 0.0), (0.9643, -7.491, 0.0), (1.1, -7.5, 0.0), (1.236, -7.491, 0.0), (1.366, -7.464, 0.0), (1.489, -7.421, 0.0), (1.605, -7.363, 0.0), (1.711, -7.292, 0.0), (1.807, -7.207, 0.0), (1.892, -7.111, 0.0), (1.963, -7.005, 0.0), (2.021, -6.889, 0.0), (2.064, -6.766, 0.0), (2.091, -6.636, 0.0), (2.1, -6.5, 0.0), (2.091, -6.364, 0.0), (2.064, -6.234, 0.0), (2.021, -6.111, 0.0), (1.963, -5.995, 0.0), (1.892, -5.889, 0.0), (1.807, -5.793, 0.0), (1.711, -5.708, 0.0), (1.605, -5.637, 0.0), (1.489, -5.579, 0.0), (1.366, -5.536, 0.0), (1.236, -5.509, 0.0), (1.1, -0.1, 0.0), (0.9643, -0.1091, 0.0), (0.8342, -0.1357, 0.0), (0.7108, -0.1786, 0.0), (0.5953, -0.2365, 0.0), (0.4889, -0.3084, 0.0), (0.3929, -0.3929, 0.0), (0.3084, -0.4889, 0.0), (0.2365, -0.5953, 0.0), (0.1786, -0.7108, 0.0), (0.1357, -0.8342, 0.0), (0.1091, -0.9643, 0.0), (0.1, -1.1, 0.0), (0.1091, -1.236, 0.0), (0.1357, -1.366, 0.0), (0.1786, -1.489, 0.0), (0.2365, -1.605, 0.0), (0.3084, -1.711, 0.0), (0.3929, -1.807, 0.0), (0.4889, -1.892, 0.0), (0.5953, -1.963, 0.0), (0.7108, -2.021, 0.0), (0.8342, -2.064, 0.0), (0.9643, -2.091, 0.0), (1.1, -2.1, 0.0), (1.236, -2.091, 0.0), (1.366, -2.064, 0.0), (1.489, -2.021, 0.0), (1.605, -1.963, 0.0), (1.711, -1.892, 0.0), (1.807, -1.807, 0.0), (1.892, -1.711, 0.0), (1.963, -1.605, 0.0), (2.021, -1.489, 0.0), (2.064, -1.366, 0.0), (2.091, -1.236, 0.0), (2.1, -1.1, 0.0), (2.091, -0.9643, 0.0), (2.064, -0.8342, 0.0), (2.021, -0.7108, 0.0), (1.963, -0.5953, 0.0), (1.892, -0.4889, 0.0), (1.807, -0.3929, 0.0), (1.711, -0.3084, 0.0), (1.605, -0.2365, 0.0), (1.489, -0.1786, 0.0), (1.366, -0.1357, 0.0), (1.236, -0.1091, 0.0), (6.5, -5.5, 0.0), (6.364, -5.509, 0.0), (6.234, -5.536, 0.0), (6.111, -5.579, 0.0), (5.995, -5.637, 0.0), (5.889, -5.708, 0.0), (5.793, -5.793, 0.0), (5.708, -5.889, 0.0), (5.637, -5.995, 0.0), (5.579, -6.111, 0.0), (5.536, -6.234, 0.0), (5.509, -6.364, 0.0), (5.5, -6.5, 0.0), (5.509, -6.636, 0.0), (5.536, -6.766, 0.0), (5.579, -6.889, 0.0), (5.637, -7.005, 0.0), (5.708, -7.111, 0.0), (5.793, -7.207, 0.0), (5.889, -7.292, 0.0), (5.995, -7.363, 0.0), (6.111, -7.421, 0.0), (6.234, -7.464, 0.0), (6.364, -7.491, 0.0), (6.5, -7.5, 0.0), (6.636, -7.491, 0.0), (6.766, -7.464, 0.0), (6.889, -7.421, 0.0), (7.005, -7.363, 0.0), (7.111, -7.292, 0.0), (7.207, -7.207, 0.0), (7.292, -7.111, 0.0), (7.363, -7.005, 0.0), (7.421, -6.889, 0.0), (7.464, -6.766, 0.0), (7.491, -6.636, 0.0), (7.5, -6.5, 0.0), (7.491, -6.364, 0.0), (7.464, -6.234, 0.0), (7.421, -6.111, 0.0), (7.363, -5.995, 0.0), (7.292, -5.889, 0.0), (7.207, -5.793, 0.0), (7.111, -5.708, 0.0), (7.005, -5.637, 0.0), (6.889, -5.579, 0.0), (6.766, -5.536, 0.0), (6.636, -5.509, 0.0)], [], [(95, 48, 49, 50, 51, 52, 53, 54, 55, 56, 57, 58, 59, 60, 61, 62, 63, 64, 65, 66, 67, 68, 69, 70, 71, 72, 73, 74, 75, 76, 77, 78, 79, 80, 81, 82, 83, 84, 85, 86, 87, 88, 89, 90, 91, 92, 93, 94), (24, 25, 26, 27, 28, 29, 30, 31, 32, 33, 34, 35, 36, 37, 38, 39, 40, 41, 42, 43, 44, 45, 46, 47, 0, 1, 2, 3, 4, 5, 6, 7, 8, 9, 10, 11, 12, 13, 14, 15, 16, 17, 18, 19, 20, 21, 22, 23), (120, 121, 122, 123, 124, 125, 126, 127, 128, 129, 130, 131, 132, 133, 134, 135, 136, 137, 138, 139, 140, 141, 142, 143, 96, 97, 98, 99, 100, 101, 102, 103, 104, 105, 106, 107, 108, 109, 110, 111, 112, 113, 114, 115, 116, 117, 118, 119), (188, 189, 190, 191, 144, 145, 146, 147, 148, 149, 150, 151, 152, 153, 154, 155, 156, 157, 158, 159, 160, 161, 162, 163, 164, 165, 166, 167, 168, 169, 170, 171, 172, 173, 174, 175, 176, 177, 178, 179, 180, 181, 182, 183, 184, 185, 186, 187)])
_uv = me_rubber_feet.uv_layers.new(name='UVMap')
_uv.uv.foreach_set('vector', [0.4974, 0.0, 0.2513, 0.0, 0.2565, 0.0, 0.2618, 0.0, 0.267, 0.0, 0.2723, 0.0, 0.2775, 0.0, 0.2827, 0.0, 0.288, 0.0, 0.2932, 0.0, 0.2984, 0.0, 0.3037, 0.0, 0.3089, 0.0, 0.3141, 0.0, 0.3194, 0.0, 0.3246, 0.0, 0.3298, 0.0, 0.3351, 0.0, 0.3403, 0.0, 0.3455, 0.0, 0.3508, 0.0, 0.356, 0.0, 0.3613, 0.0, 0.3665, 0.0, 0.3717, 0.0, 0.377, 0.0, 0.3822, 0.0, 0.3874, 0.0, 0.3927, 0.0, 0.3979, 0.0, 0.4031, 0.0, 0.4084, 0.0, 0.4136, 0.0, 0.4188, 0.0, 0.4241, 0.0, 0.4293, 0.0, 0.4346, 0.0, 0.4398, 0.0, 0.445, 0.0, 0.4503, 0.0, 0.4555, 0.0, 0.4607, 0.0, 0.466, 0.0, 0.4712, 0.0, 0.4764, 0.0, 0.4817, 0.0, 0.4869, 0.0, 0.4921, 0.0, 0.1257, 0.0, 0.1309, 0.0, 0.1361, 0.0, 0.1414, 0.0, 0.1466, 0.0, 0.1518, 0.0, 0.1571, 0.0, 0.1623, 0.0, 0.1675, 0.0, 0.1728, 0.0, 0.178, 0.0, 0.1832, 0.0, 0.1885, 0.0, 0.1937, 0.0, 0.199, 0.0, 0.2042, 0.0, 0.2094, 0.0, 0.2147, 0.0, 0.2199, 0.0, 0.2251, 0.0, 0.2304, 0.0, 0.2356, 0.0, 0.2408, 0.0, 0.2461, 0.0, 0.0, 0.0, 0.005236, 0.0, 0.01047, 0.0, 0.01571, 0.0, 0.02094, 0.0, 0.02618, 0.0, 0.03141, 0.0, 0.03665, 0.0, 0.04188, 0.0, 0.04712, 0.0, 0.05236, 0.0, 0.05759, 0.0, 0.06283, 0.0, 0.06806, 0.0, 0.0733, 0.0, 0.07853, 0.0, 0.08377, 0.0, 0.08901, 0.0, 0.09424, 0.0, 0.09948, 0.0, 0.1047, 0.0, 0.1099, 0.0, 0.1152, 0.0, 0.1204, 0.0, 0.6283, 0.0, 0.6335, 0.0, 0.6387, 0.0, 0.644, 0.0, 0.6492, 0.0, 0.6545, 0.0, 0.6597, 0.0, 0.6649, 0.0, 0.6702, 0.0, 0.6754, 0.0, 0.6806, 0.0, 0.6859, 0.0, 0.6911, 0.0, 0.6963, 0.0, 0.7016, 0.0, 0.7068, 0.0, 0.712, 0.0, 0.7173, 0.0, 0.7225, 0.0, 0.7277, 0.0, 0.733, 0.0, 0.7382, 0.0, 0.7435, 0.0, 0.7487, 0.0, 0.5026, 0.0, 0.5079, 0.0, 0.5131, 0.0, 0.5183, 0.0, 0.5236, 0.0, 0.5288, 0.0, 0.534, 0.0, 0.5393, 0.0, 0.5445, 0.0, 0.5497, 0.0, 0.555, 0.0, 0.5602, 0.0, 0.5654, 0.0, 0.5707, 0.0, 0.5759, 0.0, 0.5812, 0.0, 0.5864, 0.0, 0.5916, 0.0, 0.5969, 0.0, 0.6021, 0.0, 0.6073, 0.0, 0.6126, 0.0, 0.6178, 0.0, 0.623, 0.0, 0.9843, 0.0, 0.9895, 0.0, 0.9948, 0.0, 1.0, 0.0, 0.7539, 0.0, 0.7592, 0.0, 0.7644, 0.0, 0.7696, 0.0, 0.7749, 0.0, 0.7801, 0.0, 0.7853, 0.0, 0.7906, 0.0, 0.7958, 0.0, 0.801, 0.0, 0.8063, 0.0, 0.8115, 0.0, 0.8168, 0.0, 0.822, 0.0, 0.8272, 0.0, 0.8325, 0.0, 0.8377, 0.0, 0.8429, 0.0, 0.8482, 0.0, 0.8534, 0.0, 0.8586, 0.0, 0.8639, 0.0, 0.8691, 0.0, 0.8743, 0.0, 0.8796, 0.0, 0.8848, 0.0, 0.8901, 0.0, 0.8953, 0.0, 0.9005, 0.0, 0.9058, 0.0, 0.911, 0.0, 0.9162, 0.0, 0.9215, 0.0, 0.9267, 0.0, 0.9319, 0.0, 0.9372, 0.0, 0.9424, 0.0, 0.9476, 0.0, 0.9529, 0.0, 0.9581, 0.0, 0.9634, 0.0, 0.9686, 0.0, 0.9738, 0.0, 0.9791, 0.0])
me_rubber_feet.update()
me_button_negatives = bpy.data.meshes.new('button negatives')
me_button_negatives.from_pydata([(5.373, -0.2, 0.0), (5.373, 0.0, 0.0), (6.173, 0.0, 0.0), (6.173, -0.2, 0.0), (1.428, -0.2, 0.0), (1.428, 0.0, 0.0), (2.228, 0.0, 0.0), (2.228, -0.2, 0.0)], [], [(4, 7, 6, 5), (2, 1, 0, 3)])
_uv = me_button_negatives.uv_layers.new(name='UVMap')
_uv.uv.foreach_set('vector', [0.5053, 0.0, 0.8842, 0.0, 0.7579, 0.0, 0.6316, 0.0, 0.2526, 0.0, 0.1263, 0.0, 0.0, 0.0, 0.3789, 0.0])
me_button_negatives.update()
me_usb_button_through_holes = bpy.data.meshes.new('usb/button through holes')
me_usb_button_through_holes.from_pydata([(5.675, 1.05, 0.0), (5.875, 1.05, 0.0), (5.895, 1.049, 0.0), (5.915, 1.045, 0.0), (5.933, 1.038, 0.0), (5.951, 1.03, 0.0), (5.967, 1.019, 0.0), (5.981, 1.006, 0.0), (5.994, 0.9917, 0.0), (6.005, 0.9757, 0.0), (6.013, 0.9584, 0.0), (6.02, 0.9399, 0.0), (6.024, 0.9204, 0.0), (6.025, 0.9, 0.0), (6.024, 0.8796, 0.0), (6.02, 0.8601, 0.0), (6.013, 0.8416, 0.0), (6.005, 0.8243, 0.0), (5.994, 0.8083, 0.0), (5.981, 0.7939, 0.0), (5.967, 0.7813, 0.0), (5.951, 0.7705, 0.0), (5.933, 0.7618, 0.0), (5.915, 0.7554, 0.0), (5.895, 0.7514, 0.0), (5.875, 0.75, 0.0), (5.675, 0.75, 0.0), (5.655, 0.7514, 0.0), (5.635, 0.7554, 0.0), (5.617, 0.7618, 0.0), (5.599, 0.7705, 0.0), (5.583, 0.7813, 0.0), (5.569, 0.7939, 0.0), (5.556, 0.8083, 0.0), (5.545, 0.8243, 0.0), (5.537, 0.8416, 0.0), (5.53, 0.8601, 0.0), (5.526, 0.8796, 0.0), (5.525, 0.9, 0.0), (5.526, 0.9204, 0.0), (5.53, 0.9399, 0.0), (5.537, 0.9584, 0.0), (5.545, 0.9757, 0.0), (5.556, 0.9917, 0.0), (5.569, 1.006, 0.0), (5.583, 1.019, 0.0), (5.599, 1.03, 0.0), (5.617, 1.038, 0.0), (5.635, 1.045, 0.0), (5.655, 1.049, 0.0), (1.725, 1.05, 0.0), (1.925, 1.05, 0.0), (1.945, 1.049, 0.0), (1.965, 1.045, 0.0), (1.983, 1.038, 0.0), (2.001, 1.03, 0.0), (2.017, 1.019, 0.0), (2.031, 1.006, 0.0), (2.044, 0.9917, 0.0), (2.055, 0.9757, 0.0), (2.063, 0.9584, 0.0), (2.07, 0.9399, 0.0), (2.074, 0.9204, 0.0), (2.075, 0.9, 0.0), (2.074, 0.8796, 0.0), (2.07, 0.8601, 0.0), (2.063, 0.8416, 0.0), (2.055, 0.8243, 0.0), (2.044, 0.8083, 0.0), (2.031, 0.7939, 0.0), (2.017, 0.7813, 0.0), (2.001, 0.7705, 0.0), (1.983, 0.7618, 0.0), (1.965, 0.7554, 0.0), (1.945, 0.7514, 0.0), (1.925, 0.75, 0.0), (1.725, 0.75, 0.0), (1.705, 0.7514, 0.0), (1.685, 0.7554, 0.0), (1.667, 0.7618, 0.0), (1.649, 0.7705, 0.0), (1.633, 0.7813, 0.0), (1.619, 0.7939, 0.0), (1.606, 0.8083, 0.0), (1.595, 0.8243, 0.0), (1.587, 0.8416, 0.0), (1.58, 0.8601, 0.0), (1.576, 0.8796, 0.0), (1.575, 0.9, 0.0), (1.576, 0.9204, 0.0), (1.58, 0.9399, 0.0), (1.587, 0.9584, 0.0), (1.595, 0.9757, 0.0), (1.606, 0.9917, 0.0), (1.619, 1.006, 0.0), (1.633, 1.019, 0.0), (1.649, 1.03, 0.0), (1.667, 1.038, 0.0), (1.685, 1.045, 0.0), (1.705, 1.049, 0.0), (4.125, 0.75, 0.0), (3.475, 0.75, 0.0), (3.451, 0.7516, 0.0), (3.428, 0.7563, 0.0), (3.407, 0.7638, 0.0), (3.387, 0.7739, 0.0), (3.368, 0.7865, 0.0), (3.351, 0.8013, 0.0), (3.336, 0.8181, 0.0), (3.324, 0.8367, 0.0), (3.314, 0.8569, 0.0), (3.306, 0.8785, 0.0), (3.302, 0.9013, 0.0), (3.3, 0.925, 0.0), (3.302, 0.9487, 0.0), (3.306, 0.9715, 0.0), (3.314, 0.9931, 0.0), (3.324, 1.013, 0.0), (3.336, 1.032, 0.0), (3.351, 1.049, 0.0), (3.368, 1.064, 0.0), (3.387, 1.076, 0.0), (3.407, 1.086, 0.0), (3.428, 1.094, 0.0), (3.451, 1.098, 0.0), (3.475, 1.1, 0.0), (4.125, 1.1, 0.0), (4.149, 1.098, 0.0), (4.172, 1.094, 0.0), (4.193, 1.086, 0.0), (4.213, 1.076, 0.0), (4.232, 1.064, 0.0), (4.249, 1.049, 0.0), (4.264, 1.032, 0.0), (4.276, 1.013, 0.0), (4.286, 0.9931, 0.0), (4.294, 0.9715, 0.0), (4.298, 0.9487, 0.0), (4.3, 0.925, 0.0), (4.298, 0.9013, 0.0), (4.294, 0.8785, 0.0), (4.286, 0.8569, 0.0), (4.276, 0.8367, 0.0), (4.264, 0.8181, 0.0), (4.249, 0.8013, 0.0), (4.232, 0.7865, 0.0), (4.213, 0.7739, 0.0), (4.193, 0.7638, 0.0), (4.172, 0.7563, 0.0), (4.149, 0.7516, 0.0)], [], [(74, 73, 72, 71, 70, 69, 68, 67, 66, 65, 64, 63, 62, 61, 60, 59, 58, 57, 56, 55, 54, 53, 52, 51, 50, 99, 98, 97, 96, 95, 94, 93, 92, 91, 90, 89, 88, 87, 86, 85, 84, 83, 82, 81, 80, 79, 78, 77, 76, 75), (101, 100, 149, 148, 147, 146, 145, 144, 143, 142, 141, 140, 139, 138, 137, 136, 135, 134, 133, 132, 131, 130, 129, 128, 127, 126, 125, 124, 123, 122, 121, 120, 119, 118, 117, 116, 115, 114, 113, 112, 111, 110, 109, 108, 107, 106, 105, 104, 103, 102), (19, 18, 17, 16, 15, 14, 13, 12, 11, 10, 9, 8, 7, 6, 5, 4, 3, 2, 1, 0, 49, 48, 47, 46, 45, 44, 43, 42, 41, 40, 39, 38, 37, 36, 35, 34, 33, 32, 31, 30, 29, 28, 27, 26, 25, 24, 23, 22, 21, 20)])
_uv = me_usb_button_through_holes.uv_layers.new(name='UVMap')
_uv.uv.foreach_set('vector', [0.4977, 0.0, 0.493, 0.0, 0.4884, 0.0, 0.4837, 0.0, 0.4791, 0.0, 0.4744, 0.0, 0.4698, 0.0, 0.4651, 0.0, 0.4605, 0.0, 0.4558, 0.0, 0.4512, 0.0, 0.4465, 0.0, 0.4419, 0.0, 0.4372, 0.0, 0.4326, 0.0, 0.4279, 0.0, 0.4233, 0.0, 0.4186, 0.0, 0.414, 0.0, 0.4093, 0.0, 0.4047, 0.0, 0.4, 0.0, 0.3953, 0.0, 0.3907, 0.0, 0.3349, 0.0, 0.6651, 0.0, 0.6605, 0.0, 0.6558, 0.0, 0.6512, 0.0, 0.6465, 0.0, 0.6419, 0.0, 0.6372, 0.0, 0.6326, 0.0, 0.6279, 0.0, 0.6233, 0.0, 0.6186, 0.0, 0.614, 0.0, 0.6093, 0.0, 0.6047, 0.0, 0.6, 0.0, 0.5953, 0.0, 0.5907, 0.0, 0.586, 0.0, 0.5814, 0.0, 0.5767, 0.0, 0.5721, 0.0, 0.5674, 0.0, 0.5628, 0.0, 0.5581, 0.0, 0.5023, 0.0, 0.7256, 0.0, 0.6698, 0.0, 1.0, 0.0, 0.9953, 0.0, 0.9907, 0.0, 0.986, 0.0, 0.9814, 0.0, 0.9767, 0.0, 0.9721, 0.0, 0.9674, 0.0, 0.9628, 0.0, 0.9581, 0.0, 0.9535, 0.0, 0.9488, 0.0, 0.9442, 0.0, 0.9395, 0.0, 0.9349, 0.0, 0.9302, 0.0, 0.9256, 0.0, 0.9209, 0.0, 0.9163, 0.0, 0.9116, 0.0, 0.907, 0.0, 0.9023, 0.0, 0.8977, 0.0, 0.893, 0.0, 0.8372, 0.0, 0.8326, 0.0, 0.8279, 0.0, 0.8233, 0.0, 0.8186, 0.0, 0.814, 0.0, 0.8093, 0.0, 0.8047, 0.0, 0.8, 0.0, 0.7953, 0.0, 0.7907, 0.0, 0.786, 0.0, 0.7814, 0.0, 0.7767, 0.0, 0.7721, 0.0, 0.7674, 0.0, 0.7628, 0.0, 0.7581, 0.0, 0.7535, 0.0, 0.7488, 0.0, 0.7442, 0.0, 0.7395, 0.0, 0.7349, 0.0, 0.7302, 0.0, 0.1395, 0.0, 0.1349, 0.0, 0.1302, 0.0, 0.1256, 0.0, 0.1209, 0.0, 0.1163, 0.0, 0.1116, 0.0, 0.107, 0.0, 0.1023, 0.0, 0.09767, 0.0, 0.09302, 0.0, 0.08837, 0.0, 0.08372, 0.0, 0.07907, 0.0, 0.07442, 0.0, 0.06977, 0.0, 0.06512, 0.0, 0.06047, 0.0, 0.05581, 0.0, 0.0, 0.0, 0.3302, 0.0, 0.3256, 0.0, 0.3209, 0.0, 0.3163, 0.0, 0.3116, 0.0, 0.307, 0.0, 0.3023, 0.0, 0.2977, 0.0, 0.293, 0.0, 0.2884, 0.0, 0.2837, 0.0, 0.2791, 0.0, 0.2744, 0.0, 0.2698, 0.0, 0.2651, 0.0, 0.2605, 0.0, 0.2558, 0.0, 0.2512, 0.0, 0.2465, 0.0, 0.2419, 0.0, 0.2372, 0.0, 0.2326, 0.0, 0.2279, 0.0, 0.2233, 0.0, 0.1674, 0.0, 0.1628, 0.0, 0.1581, 0.0, 0.1535, 0.0, 0.1488, 0.0, 0.1442, 0.0])
me_usb_button_through_holes.update()
me_usb_vertical_negative = bpy.data.meshes.new('usb vertical negative')
me_usb_vertical_negative.from_pydata([(4.31, 0.0, 0.0), (3.29, 0.0, 0.0), (3.29, -0.3, 0.0), (4.31, -0.3, 0.0)], [], [(0, 1, 2, 3)])
_uv = me_usb_vertical_negative.uv_layers.new(name='UVMap')
_uv.uv.foreach_set('vector', [0.0, 0.0, 0.2553, 0.0, 0.5106, 0.0, 0.766, 0.0])
me_usb_vertical_negative.update()
me_external_usb_negative = bpy.data.meshes.new('external usb negative')
me_external_usb_negative.from_pydata([(5.617, 1.25, 0.0), (5.917, 1.25, 0.0), (5.964, 1.247, 0.0), (6.01, 1.237, 0.0), (6.053, 1.222, 0.0), (6.093, 1.202, 0.0), (6.131, 1.177, 0.0), (6.164, 1.147, 0.0), (6.194, 1.114, 0.0), (6.219, 1.077, 0.0), (6.239, 1.036, 0.0), (6.254, 0.993, 0.0), (6.263, 0.9475, 0.0), (6.267, 0.9, 0.0), (6.263, 0.8525, 0.0), (6.254, 0.807, 0.0), (6.239, 0.7638, 0.0), (6.219, 0.7233, 0.0), (6.194, 0.6861, 0.0), (6.164, 0.6525, 0.0), (6.131, 0.6229, 0.0), (6.093, 0.5978, 0.0), (6.053, 0.5775, 0.0), (6.01, 0.5625, 0.0), (5.964, 0.5532, 0.0), (5.917, 0.55, 0.0), (5.617, 0.55, 0.0), (5.569, 0.5532, 0.0), (5.524, 0.5625, 0.0), (5.48, 0.5775, 0.0), (5.44, 0.5978, 0.0), (5.403, 0.6229, 0.0), (5.369, 0.6525, 0.0), (5.34, 0.6861, 0.0), (5.314, 0.7233, 0.0), (5.294, 0.7638, 0.0), (5.279, 0.807, 0.0), (5.27, 0.8525, 0.0), (5.267, 0.9, 0.0), (5.27, 0.9475, 0.0), (5.279, 0.993, 0.0), (5.294, 1.036, 0.0), (5.314, 1.077, 0.0), (5.34, 1.114, 0.0), (5.369, 1.147, 0.0), (5.403, 1.177, 0.0), (5.44, 1.202, 0.0), (5.48, 1.222, 0.0), (5.524, 1.237, 0.0), (5.569, 1.247, 0.0), (1.682, 1.25, 0.0), (1.982, 1.25, 0.0), (2.03, 1.247, 0.0), (2.075, 1.237, 0.0), (2.119, 1.222, 0.0), (2.159, 1.202, 0.0), (2.196, 1.177, 0.0), (2.23, 1.147, 0.0), (2.259, 1.114, 0.0), (2.285, 1.077, 0.0), (2.305, 1.036, 0.0), (2.32, 0.993, 0.0), (2.329, 0.9475, 0.0), (2.332, 0.9, 0.0), (2.329, 0.8525, 0.0), (2.32, 0.807, 0.0), (2.305, 0.7638, 0.0), (2.285, 0.7233, 0.0), (2.259, 0.6861, 0.0), (2.23, 0.6525, 0.0), (2.196, 0.6229, 0.0), (2.159, 0.5978, 0.0), (2.119, 0.5775, 0.0), (2.075, 0.5625, 0.0), (2.03, 0.5532, 0.0), (1.982, 0.55, 0.0), (1.682, 0.55, 0.0), (1.635, 0.5532, 0.0), (1.589, 0.5625, 0.0), (1.546, 0.5775, 0.0), (1.506, 0.5978, 0.0), (1.468, 0.6229, 0.0), (1.435, 0.6525, 0.0), (1.405, 0.6861, 0.0), (1.38, 0.7233, 0.0), (1.36, 0.7638, 0.0), (1.345, 0.807, 0.0), (1.336, 0.8525, 0.0), (1.332, 0.9, 0.0), (1.336, 0.9475, 0.0), (1.345, 0.993, 0.0), (1.36, 1.036, 0.0), (1.38, 1.077, 0.0), (1.405, 1.114, 0.0), (1.435, 1.147, 0.0), (1.468, 1.177, 0.0), (1.506, 1.202, 0.0), (1.546, 1.222, 0.0), (1.589, 1.237, 0.0), (1.635, 1.247, 0.0), (3.475, 1.275, 0.0), (4.075, 1.275, 0.0), (4.122, 1.272, 0.0), (4.168, 1.262, 0.0), (4.211, 1.247, 0.0), (4.252, 1.227, 0.0), (4.289, 1.202, 0.0), (4.322, 1.172, 0.0), (4.352, 1.139, 0.0), (4.377, 1.102, 0.0), (4.397, 1.061, 0.0), (4.412, 1.018, 0.0), (4.422, 0.9725, 0.0), (4.425, 0.925, 0.0), (4.422, 0.8775, 0.0), (4.412, 0.832, 0.0), (4.397, 0.7888, 0.0), (4.377, 0.7483, 0.0), (4.352, 0.7111, 0.0), (4.322, 0.6775, 0.0), (4.289, 0.6479, 0.0), (4.252, 0.6228, 0.0), (4.211, 0.6025, 0.0), (4.168, 0.5875, 0.0), (4.122, 0.5782, 0.0), (4.075, 0.575, 0.0), (3.475, 0.575, 0.0), (3.428, 0.5782, 0.0), (3.382, 0.5875, 0.0), (3.339, 0.6025, 0.0), (3.298, 0.6228, 0.0), (3.261, 0.6479, 0.0), (3.228, 0.6775, 0.0), (3.198, 0.7111, 0.0), (3.173, 0.7483, 0.0), (3.153, 0.7888, 0.0), (3.138, 0.832, 0.0), (3.128, 0.8775, 0.0), (3.125, 0.925, 0.0), (3.128, 0.9725, 0.0), (3.138, 1.018, 0.0), (3.153, 1.061, 0.0), (3.173, 1.102, 0.0), (3.198, 1.139, 0.0), (3.228, 1.172, 0.0), (3.261, 1.202, 0.0), (3.298, 1.227, 0.0), (3.339, 1.247, 0.0), (3.382, 1.262, 0.0), (3.428, 1.272, 0.0)], [], [(116, 115, 114, 113, 112, 111, 110, 109, 108, 107, 106, 105, 104, 103, 102, 101, 100, 149, 148, 147, 146, 145, 144, 143, 142, 141, 140, 139, 138, 137, 136, 135, 134, 133, 132, 131, 130, 129, 128, 127, 126, 125, 124, 123, 122, 121, 120, 119, 118, 117), (75, 74, 73, 72, 71, 70, 69, 68, 67, 66, 65, 64, 63, 62, 61, 60, 59, 58, 57, 56, 55, 54, 53, 52, 51, 50, 99, 98, 97, 96, 95, 94, 93, 92, 91, 90, 89, 88, 87, 86, 85, 84, 83, 82, 81, 80, 79, 78, 77, 76), (26, 25, 24, 23, 22, 21, 20, 19, 18, 17, 16, 15, 14, 13, 12, 11, 10, 9, 8, 7, 6, 5, 4, 3, 2, 1, 0, 49, 48, 47, 46, 45, 44, 43, 42, 41, 40, 39, 38, 37, 36, 35, 34, 33, 32, 31, 30, 29, 28, 27)])
_uv = me_external_usb_negative.uv_layers.new(name='UVMap')
_uv.uv.foreach_set('vector', [0.7953, 0.0, 0.7907, 0.0, 0.786, 0.0, 0.7814, 0.0, 0.7767, 0.0, 0.7721, 0.0, 0.7674, 0.0, 0.7628, 0.0, 0.7581, 0.0, 0.7535, 0.0, 0.7488, 0.0, 0.7442, 0.0, 0.7395, 0.0, 0.7349, 0.0, 0.7302, 0.0, 0.7256, 0.0, 0.6698, 0.0, 1.0, 0.0, 0.9953, 0.0, 0.9907, 0.0, 0.986, 0.0, 0.9814, 0.0, 0.9767, 0.0, 0.9721, 0.0, 0.9674, 0.0, 0.9628, 0.0, 0.9581, 0.0, 0.9535, 0.0, 0.9488, 0.0, 0.9442, 0.0, 0.9395, 0.0, 0.9349, 0.0, 0.9302, 0.0, 0.9256, 0.0, 0.9209, 0.0, 0.9163, 0.0, 0.9116, 0.0, 0.907, 0.0, 0.9023, 0.0, 0.8977, 0.0, 0.893, 0.0, 0.8372, 0.0, 0.8326, 0.0, 0.8279, 0.0, 0.8233, 0.0, 0.8186, 0.0, 0.814, 0.0, 0.8093, 0.0, 0.8047, 0.0, 0.8, 0.0, 0.5023, 0.0, 0.4977, 0.0, 0.493, 0.0, 0.4884, 0.0, 0.4837, 0.0, 0.4791, 0.0, 0.4744, 0.0, 0.4698, 0.0, 0.4651, 0.0, 0.4605, 0.0, 0.4558, 0.0, 0.4512, 0.0, 0.4465, 0.0, 0.4419, 0.0, 0.4372, 0.0, 0.4326, 0.0, 0.4279, 0.0, 0.4233, 0.0, 0.4186, 0.0, 0.414, 0.0, 0.4093, 0.0, 0.4047, 0.0, 0.4, 0.0, 0.3953, 0.0, 0.3907, 0.0, 0.3349, 0.0, 0.6651, 0.0, 0.6605, 0.0, 0.6558, 0.0, 0.6512, 0.0, 0.6465, 0.0, 0.6419, 0.0, 0.6372, 0.0, 0.6326, 0.0, 0.6279, 0.0, 0.6233, 0.0, 0.6186, 0.0, 0.614, 0.0, 0.6093, 0.0, 0.6047, 0.0, 0.6, 0.0, 0.5953, 0.0, 0.5907, 0.0, 0.586, 0.0, 0.5814, 0.0, 0.5767, 0.0, 0.5721, 0.0, 0.5674, 0.0, 0.5628, 0.0, 0.5581, 0.0, 0.2233, 0.0, 0.1674, 0.0, 0.1628, 0.0, 0.1581, 0.0, 0.1535, 0.0, 0.1488, 0.0, 0.1442, 0.0, 0.1395, 0.0, 0.1349, 0.0, 0.1302, 0.0, 0.1256, 0.0, 0.1209, 0.0, 0.1163, 0.0, 0.1116, 0.0, 0.107, 0.0, 0.1023, 0.0, 0.09767, 0.0, 0.09302, 0.0, 0.08837, 0.0, 0.08372, 0.0, 0.07907, 0.0, 0.07442, 0.0, 0.06977, 0.0, 0.06512, 0.0, 0.06047, 0.0, 0.05581, 0.0, 0.0, 0.0, 0.3302, 0.0, 0.3256, 0.0, 0.3209, 0.0, 0.3163, 0.0, 0.3116, 0.0, 0.307, 0.0, 0.3023, 0.0, 0.2977, 0.0, 0.293, 0.0, 0.2884, 0.0, 0.2837, 0.0, 0.2791, 0.0, 0.2744, 0.0, 0.2698, 0.0, 0.2651, 0.0, 0.2605, 0.0, 0.2558, 0.0, 0.2512, 0.0, 0.2465, 0.0, 0.2419, 0.0, 0.2372, 0.0, 0.2326, 0.0, 0.2279, 0.0])
me_external_usb_negative.update()
me_heat_set_insert_negative = bpy.data.meshes.new('heat set insert negative')
me_heat_set_insert_negative.from_pydata([(7.3, -1.745, 0.0), (7.279, -1.746, 0.0), (7.259, -1.751, 0.0), (7.24, -1.757, 0.0), (7.222, -1.766, 0.0), (7.205, -1.777, 0.0), (7.19, -1.79, 0.0), (7.177, -1.805, 0.0), (7.166, -1.822, 0.0), (7.157, -1.84, 0.0), (7.151, -1.859, 0.0), (7.146, -1.879, 0.0), (7.145, -1.9, 0.0), (7.146, -1.921, 0.0), (7.151, -1.941, 0.0), (7.157, -1.96, 0.0), (7.166, -1.978, 0.0), (7.177, -1.995, 0.0), (7.19, -2.01, 0.0), (7.205, -2.023, 0.0), (7.222, -2.034, 0.0), (7.24, -2.043, 0.0), (7.259, -2.049, 0.0), (7.279, -2.054, 0.0), (7.3, -2.055, 0.0), (7.321, -2.054, 0.0), (7.341, -2.049, 0.0), (7.36, -2.043, 0.0), (7.378, -2.034, 0.0), (7.395, -2.023, 0.0), (7.41, -2.01, 0.0), (7.423, -1.995, 0.0), (7.434, -1.978, 0.0), (7.443, -1.96, 0.0), (7.449, -1.941, 0.0), (7.454, -1.921, 0.0), (7.455, -1.9, 0.0), (7.454, -1.879, 0.0), (7.449, -1.859, 0.0), (7.443, -1.84, 0.0), (7.434, -1.822, 0.0), (7.423, -1.805, 0.0), (7.41, -1.79, 0.0), (7.395, -1.777, 0.0), (7.378, -1.766, 0.0), (7.36, -1.757, 0.0), (7.341, -1.751, 0.0), (7.321, -1.746, 0.0), (0.3, -5.545, 0.0), (0.279, -5.546, 0.0), (0.2588, -5.551, 0.0), (0.2397, -5.557, 0.0), (0.2218, -5.566, 0.0), (0.2053, -5.577, 0.0), (0.1904, -5.59, 0.0), (0.1773, -5.605, 0.0), (0.1662, -5.622, 0.0), (0.1572, -5.64, 0.0), (0.1505, -5.659, 0.0), (0.1464, -5.679, 0.0), (0.145, -5.7, 0.0), (0.1464, -5.721, 0.0), (0.1505, -5.741, 0.0), (0.1572, -5.76, 0.0), (0.1662, -5.778, 0.0), (0.1773, -5.795, 0.0), (0.1904, -5.81, 0.0), (0.2053, -5.823, 0.0), (0.2218, -5.834, 0.0), (0.2397, -5.843, 0.0), (0.2588, -5.849, 0.0), (0.279, -5.854, 0.0), (0.3, -5.855, 0.0), (0.321, -5.854, 0.0), (0.3412, -5.849, 0.0), (0.3603, -5.843, 0.0), (0.3782, -5.834, 0.0), (0.3947, -5.823, 0.0), (0.4096, -5.81, 0.0), (0.4227, -5.795, 0.0), (0.4338, -5.778, 0.0), (0.4428, -5.76, 0.0), (0.4495, -5.741, 0.0), (0.4536, -5.721, 0.0), (0.455, -5.7, 0.0), (0.4536, -5.679, 0.0), (0.4495, -5.659, 0.0), (0.4428, -5.64, 0.0), (0.4338, -5.622, 0.0), (0.4227, -5.605, 0.0), (0.4096, -5.59, 0.0), (0.3947, -5.577, 0.0), (0.3782, -5.566, 0.0), (0.3603, -5.557, 0.0), (0.3412, -5.551, 0.0), (0.321, -5.546, 0.0), (0.3, -1.745, 0.0), (0.279, -1.746, 0.0), (0.2588, -1.751, 0.0), (0.2397, -1.757, 0.0), (0.2218, -1.766, 0.0), (0.2053, -1.777, 0.0), (0.1904, -1.79, 0.0), (0.1773, -1.805, 0.0), (0.1662, -1.822, 0.0), (0.1572, -1.84, 0.0), (0.1505, -1.859, 0.0), (0.1464, -1.879, 0.0), (0.145, -1.9, 0.0), (0.1464, -1.921, 0.0), (0.1505, -1.941, 0.0), (0.1572, -1.96, 0.0), (0.1662, -1.978, 0.0), (0.1773, -1.995, 0.0), (0.1904, -2.01, 0.0), (0.2053, -2.023, 0.0), (0.2218, -2.034, 0.0), (0.2397, -2.043, 0.0), (0.2588, -2.049, 0.0), (0.279, -2.054, 0.0), (0.3, -2.055, 0.0), (0.321, -2.054, 0.0), (0.3412, -2.049, 0.0), (0.3603, -2.043, 0.0), (0.3782, -2.034, 0.0), (0.3947, -2.023, 0.0), (0.4096, -2.01, 0.0), (0.4227, -1.995, 0.0), (0.4338, -1.978, 0.0), (0.4428, -1.96, 0.0), (0.4495, -1.941, 0.0), (0.4536, -1.921, 0.0), (0.455, -1.9, 0.0), (0.4536, -1.879, 0.0), (0.4495, -1.859, 0.0), (0.4428, -1.84, 0.0), (0.4338, -1.822, 0.0), (0.4227, -1.805, 0.0), (0.4096, -1.79, 0.0), (0.3947, -1.777, 0.0), (0.3782, -1.766, 0.0), (0.3603, -1.757, 0.0), (0.3412, -1.751, 0.0), (0.321, -1.746, 0.0), (7.3, -5.545, 0.0), (7.279, -5.546, 0.0), (7.259, -5.551, 0.0), (7.24, -5.557, 0.0), (7.222, -5.566, 0.0), (7.205, -5.577, 0.0), (7.19, -5.59, 0.0), (7.177, -5.605, 0.0), (7.166, -5.622, 0.0), (7.157, -5.64, 0.0), (7.151, -5.659, 0.0), (7.146, -5.679, 0.0), (7.145, -5.7, 0.0), (7.146, -5.721, 0.0), (7.151, -5.741, 0.0), (7.157, -5.76, 0.0), (7.166, -5.778, 0.0), (7.177, -5.795, 0.0), (7.19, -5.81, 0.0), (7.205, -5.823, 0.0), (7.222, -5.834, 0.0), (7.24, -5.843, 0.0), (7.259, -5.849, 0.0), (7.279, -5.854, 0.0), (7.3, -5.855, 0.0), (7.321, -5.854, 0.0), (7.341, -5.849, 0.0), (7.36, -5.843, 0.0), (7.378, -5.834, 0.0), (7.395, -5.823, 0.0), (7.41, -5.81, 0.0), (7.423, -5.795, 0.0), (7.434, -5.778, 0.0), (7.443, -5.76, 0.0), (7.449, -5.741, 0.0), (7.454, -5.721, 0.0), (7.455, -5.7, 0.0), (7.454, -5.679, 0.0), (7.449, -5.659, 0.0), (7.443, -5.64, 0.0), (7.434, -5.622, 0.0), (7.423, -5.605, 0.0), (7.41, -5.59, 0.0), (7.395, -5.577, 0.0), (7.378, -5.566, 0.0), (7.36, -5.557, 0.0), (7.341, -5.551, 0.0), (7.321, -5.546, 0.0)], [], [(25, 26, 27, 28, 29, 30, 31, 32, 33, 34, 35, 36, 37, 38, 39, 40, 41, 42, 43, 44, 45, 46, 47, 0, 1, 2, 3, 4, 5, 6, 7, 8, 9, 10, 11, 12, 13, 14, 15, 16, 17, 18, 19, 20, 21, 22, 23, 24), (121, 122, 123, 124, 125, 126, 127, 128, 129, 130, 131, 132, 133, 134, 135, 136, 137, 138, 139, 140, 141, 142, 143, 96, 97, 98, 99, 100, 101, 102, 103, 104, 105, 106, 107, 108, 109, 110, 111, 112, 113, 114, 115, 116, 117, 118, 119, 120), (185, 186, 187, 188, 189, 190, 191, 144, 145, 146, 147, 148, 149, 150, 151, 152, 153, 154, 155, 156, 157, 158, 159, 160, 161, 162, 163, 164, 165, 166, 167, 168, 169, 170, 171, 172, 173, 174, 175, 176, 177, 178, 179, 180, 181, 182, 183, 184), (75, 76, 77, 78, 79, 80, 81, 82, 83, 84, 85, 86, 87, 88, 89, 90, 91, 92, 93, 94, 95, 48, 49, 50, 51, 52, 53, 54, 55, 56, 57, 58, 59, 60, 61, 62, 63, 64, 65, 66, 67, 68, 69, 70, 71, 72, 73, 74)])
_uv = me_heat_set_insert_negative.uv_layers.new(name='UVMap')
_uv.uv.foreach_set('vector', [0.1309, 0.0, 0.1361, 0.0, 0.1414, 0.0, 0.1466, 0.0, 0.1518, 0.0, 0.1571, 0.0, 0.1623, 0.0, 0.1675, 0.0, 0.1728, 0.0, 0.178, 0.0, 0.1832, 0.0, 0.1885, 0.0, 0.1937, 0.0, 0.199, 0.0, 0.2042, 0.0, 0.2094, 0.0, 0.2147, 0.0, 0.2199, 0.0, 0.2251, 0.0, 0.2304, 0.0, 0.2356, 0.0, 0.2408, 0.0, 0.2461, 0.0, 0.0, 0.0, 0.005236, 0.0, 0.01047, 0.0, 0.01571, 0.0, 0.02094, 0.0, 0.02618, 0.0, 0.03141, 0.0, 0.03665, 0.0, 0.04188, 0.0, 0.04712, 0.0, 0.05236, 0.0, 0.05759, 0.0, 0.06283, 0.0, 0.06806, 0.0, 0.0733, 0.0, 0.07853, 0.0, 0.08377, 0.0, 0.08901, 0.0, 0.09424, 0.0, 0.09948, 0.0, 0.1047, 0.0, 0.1099, 0.0, 0.1152, 0.0, 0.1204, 0.0, 0.1257, 0.0, 0.6335, 0.0, 0.6387, 0.0, 0.644, 0.0, 0.6492, 0.0, 0.6545, 0.0, 0.6597, 0.0, 0.6649, 0.0, 0.6702, 0.0, 0.6754, 0.0, 0.6806, 0.0, 0.6859, 0.0, 0.6911, 0.0, 0.6963, 0.0, 0.7016, 0.0, 0.7068, 0.0, 0.712, 0.0, 0.7173, 0.0, 0.7225, 0.0, 0.7277, 0.0, 0.733, 0.0, 0.7382, 0.0, 0.7435, 0.0, 0.7487, 0.0, 0.5026, 0.0, 0.5079, 0.0, 0.5131, 0.0, 0.5183, 0.0, 0.5236, 0.0, 0.5288, 0.0, 0.534, 0.0, 0.5393, 0.0, 0.5445, 0.0, 0.5497, 0.0, 0.555, 0.0, 0.5602, 0.0, 0.5654, 0.0, 0.5707, 0.0, 0.5759, 0.0, 0.5812, 0.0, 0.5864, 0.0, 0.5916, 0.0, 0.5969, 0.0, 0.6021, 0.0, 0.6073, 0.0, 0.6126, 0.0, 0.6178, 0.0, 0.623, 0.0, 0.6283, 0.0, 0.9686, 0.0, 0.9738, 0.0, 0.9791, 0.0, 0.9843, 0.0, 0.9895, 0.0, 0.9948, 0.0, 1.0, 0.0, 0.7539, 0.0, 0.7592, 0.0, 0.7644, 0.0, 0.7696, 0.0, 0.7749, 0.0, 0.7801, 0.0, 0.7853, 0.0, 0.7906, 0.0, 0.7958, 0.0, 0.801, 0.0, 0.8063, 0.0, 0.8115, 0.0, 0.8168, 0.0, 0.822, 0.0, 0.8272, 0.0, 0.8325, 0.0, 0.8377, 0.0, 0.8429, 0.0, 0.8482, 0.0, 0.8534, 0.0, 0.8586, 0.0, 0.8639, 0.0, 0.8691, 0.0, 0.8743, 0.0, 0.8796, 0.0, 0.8848, 0.0, 0.8901, 0.0, 0.8953, 0.0, 0.9005, 0.0, 0.9058, 0.0, 0.911, 0.0, 0.9162, 0.0, 0.9215, 0.0, 0.9267, 0.0, 0.9319, 0.0, 0.9372, 0.0, 0.9424, 0.0, 0.9476, 0.0, 0.9529, 0.0, 0.9581, 0.0, 0.9634, 0.0, 0.3927, 0.0, 0.3979, 0.0, 0.4031, 0.0, 0.4084, 0.0, 0.4136, 0.0, 0.4188, 0.0, 0.4241, 0.0, 0.4293, 0.0, 0.4346, 0.0, 0.4398, 0.0, 0.445, 0.0, 0.4503, 0.0, 0.4555, 0.0, 0.4607, 0.0, 0.466, 0.0, 0.4712, 0.0, 0.4764, 0.0, 0.4817, 0.0, 0.4869, 0.0, 0.4921, 0.0, 0.4974, 0.0, 0.2513, 0.0, 0.2565, 0.0, 0.2618, 0.0, 0.267, 0.0, 0.2723, 0.0, 0.2775, 0.0, 0.2827, 0.0, 0.288, 0.0, 0.2932, 0.0, 0.2984, 0.0, 0.3037, 0.0, 0.3089, 0.0, 0.3141, 0.0, 0.3194, 0.0, 0.3246, 0.0, 0.3298, 0.0, 0.3351, 0.0, 0.3403, 0.0, 0.3455, 0.0, 0.3508, 0.0, 0.356, 0.0, 0.3613, 0.0, 0.3665, 0.0, 0.3717, 0.0, 0.377, 0.0, 0.3822, 0.0, 0.3874, 0.0])
me_heat_set_insert_negative.update()
me_standoff_negative = bpy.data.meshes.new('standoff negative')
me_standoff_negative.from_pydata([(7.5, -7.6, 0.0), (0.1, -7.6, 0.0), (0.08643, -7.599, 0.0), (0.07342, -7.596, 0.0), (0.06108, -7.592, 0.0), (0.04953, -7.586, 0.0), (0.03889, -7.579, 0.0), (0.02929, -7.571, 0.0), (0.02084, -7.561, 0.0), (0.01365, -7.55, 0.0), (0.007858, -7.539, 0.0), (0.003572, -7.527, 0.0), (0.0009129, -7.514, 0.0), (0.0, -7.5, 0.0), (0.0, -6.0, 0.0), (0.3, -6.0, 0.0), (0.3407, -5.997, 0.0), (0.3798, -5.989, 0.0), (0.4168, -5.976, 0.0), (0.4514, -5.959, 0.0), (0.4833, -5.937, 0.0), (0.5121, -5.912, 0.0), (0.5375, -5.883, 0.0), (0.559, -5.851, 0.0), (0.5764, -5.817, 0.0), (0.5893, -5.78, 0.0), (0.5973, -5.741, 0.0), (0.6, -5.7, 0.0), (0.5973, -5.659, 0.0), (0.5893, -5.62, 0.0), (0.5764, -5.583, 0.0), (0.559, -5.549, 0.0), (0.5375, -5.517, 0.0), (0.5121, -5.488, 0.0), (0.4833, -5.463, 0.0), (0.4514, -5.441, 0.0), (0.4168, -5.424, 0.0), (0.3798, -5.411, 0.0), (0.3407, -5.403, 0.0), (0.3, -5.4, 0.0), (0.2941, -5.4, 0.0), (0.2778, -5.4, 0.0), (0.2531, -5.4, 0.0), (0.2222, -5.4, 0.0), (0.1872, -5.4, 0.0), (0.15, -5.4, 0.0), (0.1128, -5.4, 0.0), (0.07778, -5.4, 0.0), (0.04687, -5.4, 0.0), (0.02222, -5.4, 0.0), (0.005903, -5.4, 0.0), (0.0, -5.4, 0.0), (0.0, -2.2, 0.0), (0.3, -2.2, 0.0), (0.3407, -2.197, 0.0), (0.3798, -2.189, 0.0), (0.4168, -2.176, 0.0), (0.4514, -2.159, 0.0), (0.4833, -2.137, 0.0), (0.5121, -2.112, 0.0), (0.5375, -2.083, 0.0), (0.559, -2.051, 0.0), (0.5764, -2.017, 0.0), (0.5893, -1.98, 0.0), (0.5973, -1.941, 0.0), (0.6, -1.9, 0.0), (0.5973, -1.859, 0.0), (0.5893, -1.82, 0.0), (0.5764, -1.783, 0.0), (0.559, -1.749, 0.0), (0.5375, -1.717, 0.0), (0.5121, -1.688, 0.0), (0.4833, -1.663, 0.0), (0.4514, -1.641, 0.0), (0.4168, -1.624, 0.0), (0.3798, -1.611, 0.0), (0.3407, -1.603, 0.0), (0.3, -1.6, 0.0), (0.2941, -1.6, 0.0), (0.2778, -1.6, 0.0), (0.2531, -1.6, 0.0), (0.2222, -1.6, 0.0), (0.1872, -1.6, 0.0), (0.15, -1.6, 0.0), (0.1128, -1.6, 0.0), (0.07778, -1.6, 0.0), (0.04687, -1.6, 0.0), (0.02222, -1.6, 0.0), (0.005903, -1.6, 0.0), (0.0, -1.6, 0.0), (0.0, -0.25, 0.0), (0.0009129, -0.2364, 0.0), (0.003572, -0.2234, 0.0), (0.007859, -0.2111, 0.0), (0.01365, -0.1995, 0.0), (0.02084, -0.1889, 0.0), (0.02929, -0.1793, 0.0), (0.03889, -0.1708, 0.0), (0.04953, -0.1637, 0.0), (0.06108, -0.1579, 0.0), (0.07342, -0.1536, 0.0), (0.08643, -0.1509, 0.0), (0.1, -0.15, 0.0), (7.5, -0.15, 0.0), (7.514, -0.1509, 0.0), (7.527, -0.1536, 0.0), (7.539, -0.1579, 0.0), (7.55, -0.1637, 0.0), (7.561, -0.1708, 0.0), (7.571, -0.1793, 0.0), (7.579, -0.1889, 0.0), (7.586, -0.1995, 0.0), (7.592, -0.2111, 0.0), (7.596, -0.2234, 0.0), (7.599, -0.2364, 0.0), (7.6, -0.25, 0.0), (7.6, -1.6, 0.0), (7.306, -1.6, 0.0), (7.3, -1.6, 0.0), (7.259, -1.603, 0.0), (7.22, -1.611, 0.0), (7.183, -1.624, 0.0), (7.149, -1.641, 0.0), (7.117, -1.663, 0.0), (7.088, -1.688, 0.0), (7.063, -1.717, 0.0), (7.041, -1.749, 0.0), (7.024, -1.783, 0.0), (7.011, -1.82, 0.0), (7.003, -1.859, 0.0), (7.0, -1.9, 0.0), (7.003, -1.941, 0.0), (7.011, -1.98, 0.0), (7.024, -2.017, 0.0), (7.041, -2.051, 0.0), (7.063, -2.083, 0.0), (7.088, -2.112, 0.0), (7.117, -2.137, 0.0), (7.149, -2.159, 0.0), (7.183, -2.176, 0.0), (7.22, -2.189, 0.0), (7.259, -2.197, 0.0), (7.3, -2.2, 0.0), (7.6, -2.2, 0.0), (7.6, -5.4, 0.0), (7.306, -5.4, 0.0), (7.3, -5.4, 0.0), (7.259, -5.403, 0.0), (7.22, -5.411, 0.0), (7.183, -5.424, 0.0), (7.149, -5.441, 0.0), (7.117, -5.463, 0.0), (7.088, -5.488, 0.0), (7.063, -5.517, 0.0), (7.041, -5.549, 0.0), (7.024, -5.583, 0.0), (7.011, -5.62, 0.0), (7.003, -5.659, 0.0), (7.0, -5.7, 0.0), (7.003, -5.741, 0.0), (7.011, -5.78, 0.0), (7.024, -5.817, 0.0), (7.041, -5.851, 0.0), (7.063, -5.883, 0.0), (7.088, -5.912, 0.0), (7.117, -5.937, 0.0), (7.149, -5.959, 0.0), (7.183, -5.976, 0.0), (7.22, -5.989, 0.0), (7.259, -5.997, 0.0), (7.3, -6.0, 0.0), (7.6, -6.0, 0.0), (7.6, -7.5, 0.0), (7.599, -7.514, 0.0), (7.596, -7.527, 0.0), (7.592, -7.539, 0.0), (7.586, -7.55, 0.0), (7.579, -7.561, 0.0), (7.571, -7.571, 0.0), (7.561, -7.579, 0.0), (7.55, -7.586, 0.0), (7.539, -7.592, 0.0), (7.527, -7.596, 0.0), (7.514, -7.599, 0.0)], [], [(88, 116, 89), (87, 116, 88), (86, 116, 87), (85, 116, 86), (84, 116, 85), (83, 116, 84), (82, 116, 83), (81, 116, 82), (80, 116, 81), (79, 116, 80), (78, 116, 79), (77, 116, 78), (118, 117, 77), (117, 116, 77), (115, 114, 113, 112, 111, 110, 109, 108, 107, 106, 105, 104, 103, 102, 101, 100, 99, 98, 97, 96, 95, 94, 93, 92, 91, 90, 89, 116), (127, 126, 125, 124, 123, 122, 121, 120, 119, 118, 77, 76, 75, 74, 73, 72, 71, 70, 69, 68, 67, 66, 65, 64, 63, 62, 61, 60, 59, 58, 57, 56, 55, 54, 53, 52, 51, 144, 143, 142, 141, 140, 139, 138, 137, 136, 135, 134, 133, 132, 131, 130, 129, 128), (50, 144, 51), (49, 144, 50), (48, 144, 49), (47, 144, 48), (46, 144, 47), (45, 144, 46), (44, 144, 45), (43, 144, 44), (42, 144, 43), (41, 144, 42), (40, 144, 41), (39, 144, 40), (146, 145, 39), (145, 144, 39), (1, 0, 183, 182, 181, 180, 179, 178, 177, 176, 175, 174, 173, 172, 171, 170, 169, 168, 167, 166, 165, 164, 163, 162, 161, 160, 159, 158, 157, 156, 155, 154, 153, 152, 151, 150, 149, 148, 147, 146, 39, 38, 37, 36, 35, 34, 33, 32, 31, 30, 29, 28, 27, 26, 25, 24, 23, 22, 21, 20, 19, 18, 17, 16, 15, 14, 13, 12, 11, 10, 9, 8, 7, 6, 5, 4, 3, 2)])
_uv = me_standoff_negative.uv_layers.new(name='UVMap')
_uv.uv.foreach_set('vector', [0.4269, 0.0, 0.609, 0.0, 0.4299, 0.0, 0.4239, 0.0, 0.609, 0.0, 0.4269, 0.0, 0.4209, 0.0, 0.609, 0.0, 0.4239, 0.0, 0.4179, 0.0, 0.609, 0.0, 0.4209, 0.0, 0.4149, 0.0, 0.609, 0.0, 0.4179, 0.0, 0.4119, 0.0, 0.609, 0.0, 0.4149, 0.0, 0.409, 0.0, 0.609, 0.0, 0.4119, 0.0, 0.406, 0.0, 0.609, 0.0, 0.409, 0.0, 0.403, 0.0, 0.609, 0.0, 0.406, 0.0, 0.4, 0.0, 0.609, 0.0, 0.403, 0.0, 0.397, 0.0, 0.609, 0.0, 0.4, 0.0, 0.394, 0.0, 0.609, 0.0, 0.397, 0.0, 0.6448, 0.0, 0.6418, 0.0, 0.394, 0.0, 0.6418, 0.0, 0.609, 0.0, 0.394, 0.0, 0.5731, 0.0, 0.5701, 0.0, 0.5672, 0.0, 0.5642, 0.0, 0.5612, 0.0, 0.5582, 0.0, 0.5552, 0.0, 0.5522, 0.0, 0.5493, 0.0, 0.5463, 0.0, 0.5433, 0.0, 0.5403, 0.0, 0.5373, 0.0, 0.5015, 0.0, 0.4985, 0.0, 0.4955, 0.0, 0.4925, 0.0, 0.4896, 0.0, 0.4866, 0.0, 0.4836, 0.0, 0.4806, 0.0, 0.4776, 0.0, 0.4746, 0.0, 0.4716, 0.0, 0.4687, 0.0, 0.4657, 0.0, 0.4299, 0.0, 0.609, 0.0, 0.6716, 0.0, 0.6687, 0.0, 0.6657, 0.0, 0.6627, 0.0, 0.6597, 0.0, 0.6567, 0.0, 0.6537, 0.0, 0.6507, 0.0, 0.6478, 0.0, 0.6448, 0.0, 0.394, 0.0, 0.391, 0.0, 0.3881, 0.0, 0.3851, 0.0, 0.3821, 0.0, 0.3791, 0.0, 0.3761, 0.0, 0.3731, 0.0, 0.3701, 0.0, 0.3672, 0.0, 0.3642, 0.0, 0.3612, 0.0, 0.3582, 0.0, 0.3552, 0.0, 0.3522, 0.0, 0.3493, 0.0, 0.3463, 0.0, 0.3433, 0.0, 0.3403, 0.0, 0.3373, 0.0, 0.3343, 0.0, 0.3313, 0.0, 0.3284, 0.0, 0.3254, 0.0, 0.3224, 0.0, 0.2866, 0.0, 0.2507, 0.0, 0.7881, 0.0, 0.7522, 0.0, 0.7164, 0.0, 0.7134, 0.0, 0.7104, 0.0, 0.7075, 0.0, 0.7045, 0.0, 0.7015, 0.0, 0.6985, 0.0, 0.6955, 0.0, 0.6925, 0.0, 0.6896, 0.0, 0.6866, 0.0, 0.6836, 0.0, 0.6806, 0.0, 0.6776, 0.0, 0.6746, 0.0, 0.2478, 0.0, 0.7881, 0.0, 0.2507, 0.0, 0.2448, 0.0, 0.7881, 0.0, 0.2478, 0.0, 0.2418, 0.0, 0.7881, 0.0, 0.2448, 0.0, 0.2388, 0.0, 0.7881, 0.0, 0.2418, 0.0, 0.2358, 0.0, 0.7881, 0.0, 0.2388, 0.0, 0.2328, 0.0, 0.7881, 0.0, 0.2358, 0.0, 0.2299, 0.0, 0.7881, 0.0, 0.2328, 0.0, 0.2269, 0.0, 0.7881, 0.0, 0.2299, 0.0, 0.2239, 0.0, 0.7881, 0.0, 0.2269, 0.0, 0.2209, 0.0, 0.7881, 0.0, 0.2239, 0.0, 0.2179, 0.0, 0.7881, 0.0, 0.2209, 0.0, 0.2149, 0.0, 0.7881, 0.0, 0.2179, 0.0, 0.8239, 0.0, 0.8209, 0.0, 0.2149, 0.0, 0.8209, 0.0, 0.7881, 0.0, 0.2149, 0.0, 0.03582, 0.0, 0.0, 0.0, 1.0, 0.0, 0.997, 0.0, 0.994, 0.0, 0.991, 0.0, 0.9881, 0.0, 0.9851, 0.0, 0.9821, 0.0, 0.9791, 0.0, 0.9761, 0.0, 0.9731, 0.0, 0.9701, 0.0, 0.9672, 0.0, 0.9313, 0.0, 0.8955, 0.0, 0.8925, 0.0, 0.8896, 0.0, 0.8866, 0.0, 0.8836, 0.0, 0.8806, 0.0, 0.8776, 0.0, 0.8746, 0.0, 0.8716, 0.0, 0.8687, 0.0, 0.8657, 0.0, 0.8627, 0.0, 0.8597, 0.0, 0.8567, 0.0, 0.8537, 0.0, 0.8507, 0.0, 0.8478, 0.0, 0.8448, 0.0, 0.8418, 0.0, 0.8388, 0.0, 0.8358, 0.0, 0.8328, 0.0, 0.8299, 0.0, 0.8269, 0.0, 0.8239, 0.0, 0.2149, 0.0, 0.2119, 0.0, 0.209, 0.0, 0.206, 0.0, 0.203, 0.0, 0.2, 0.0, 0.197, 0.0, 0.194, 0.0, 0.191, 0.0, 0.1881, 0.0, 0.1851, 0.0, 0.1821, 0.0, 0.1791, 0.0, 0.1761, 0.0, 0.1731, 0.0, 0.1701, 0.0, 0.1672, 0.0, 0.1642, 0.0, 0.1612, 0.0, 0.1582, 0.0, 0.1552, 0.0, 0.1522, 0.0, 0.1493, 0.0, 0.1463, 0.0, 0.1433, 0.0, 0.1075, 0.0, 0.07164, 0.0, 0.06866, 0.0, 0.06567, 0.0, 0.06269, 0.0, 0.0597, 0.0, 0.05672, 0.0, 0.05373, 0.0, 0.05075, 0.0, 0.04776, 0.0, 0.04478, 0.0, 0.04179, 0.0, 0.03881, 0.0])
me_standoff_negative.update()
me_middle_spoke = bpy.data.meshes.new('middle spoke')
me_middle_spoke.from_pydata([(3.8, -3.5, 0.0), (3.759, -3.503, 0.0), (3.72, -3.511, 0.0), (3.683, -3.524, 0.0), (3.649, -3.541, 0.0), (3.617, -3.563, 0.0), (3.588, -3.588, 0.0), (3.563, -3.617, 0.0), (3.541, -3.649, 0.0), (3.524, -3.683, 0.0), (3.511, -3.72, 0.0), (3.503, -3.759, 0.0), (3.5, -3.8, 0.0), (3.503, -3.841, 0.0), (3.511, -3.88, 0.0), (3.524, -3.917, 0.0), (3.541, -3.951, 0.0), (3.563, -3.983, 0.0), (3.588, -4.012, 0.0), (3.617, -4.037, 0.0), (3.649, -4.059, 0.0), (3.683, -4.076, 0.0), (3.72, -4.089, 0.0), (3.759, -4.097, 0.0), (3.8, -4.1, 0.0), (3.841, -4.097, 0.0), (3.88, -4.089, 0.0), (3.917, -4.076, 0.0), (3.951, -4.059, 0.0), (3.983, -4.037, 0.0), (4.012, -4.012, 0.0), (4.037, -3.983, 0.0), (4.059, -3.951, 0.0), (4.076, -3.917, 0.0), (4.089, -3.88, 0.0), (4.097, -3.841, 0.0), (4.1, -3.8, 0.0), (4.097, -3.759, 0.0), (4.089, -3.72, 0.0), (4.076, -3.683, 0.0), (4.059, -3.649, 0.0), (4.037, -3.617, 0.0), (4.012, -3.588, 0.0), (3.983, -3.563, 0.0), (3.951, -3.541, 0.0), (3.917, -3.524, 0.0), (3.88, -3.511, 0.0), (3.841, -3.503, 0.0)], [], [(46, 47, 0, 1, 2, 3, 4, 5, 6, 7, 8, 9, 10, 11, 12, 13, 14, 15, 16, 17, 18, 19, 20, 21, 22, 23, 24, 25, 26, 27, 28, 29, 30, 31, 32, 33, 34, 35, 36, 37, 38, 39, 40, 41, 42, 43, 44, 45)])
_uv = me_middle_spoke.uv_layers.new(name='UVMap')
_uv.uv.foreach_set('vector', [0.9787, 0.0, 1.0, 0.0, 0.0, 0.0, 0.02128, 0.0, 0.04255, 0.0, 0.06383, 0.0, 0.08511, 0.0, 0.1064, 0.0, 0.1277, 0.0, 0.1489, 0.0, 0.1702, 0.0, 0.1915, 0.0, 0.2128, 0.0, 0.234, 0.0, 0.2553, 0.0, 0.2766, 0.0, 0.2979, 0.0, 0.3191, 0.0, 0.3404, 0.0, 0.3617, 0.0, 0.383, 0.0, 0.4043, 0.0, 0.4255, 0.0, 0.4468, 0.0, 0.4681, 0.0, 0.4894, 0.0, 0.5106, 0.0, 0.5319, 0.0, 0.5532, 0.0, 0.5745, 0.0, 0.5957, 0.0, 0.617, 0.0, 0.6383, 0.0, 0.6596, 0.0, 0.6809, 0.0, 0.7021, 0.0, 0.7234, 0.0, 0.7447, 0.0, 0.766, 0.0, 0.7872, 0.0, 0.8085, 0.0, 0.8298, 0.0, 0.8511, 0.0, 0.8723, 0.0, 0.8936, 0.0, 0.9149, 0.0, 0.9362, 0.0, 0.9574, 0.0])
me_middle_spoke.update()

# ---- objects
ob_shell = bpy.data.objects.new('shell', me_shell)
ob_top_negative = bpy.data.objects.new('top Negative', me_internal_negative)
ob_standoff_negative_001 = bpy.data.objects.new('standoff negative.001', me_standoff_negative_001)
ob_rubber_feet = bpy.data.objects.new('rubber feet', me_rubber_feet)
ob_button_vertical_negatives = bpy.data.objects.new('button vertical negatives', me_button_negatives)
ob_usb_button_through_holes = bpy.data.objects.new('usb/button through holes', me_usb_button_through_holes)
ob_usb_vertical_negative = bpy.data.objects.new('usb vertical negative', me_usb_vertical_negative)
ob_external_usb_negative = bpy.data.objects.new('external usb negative', me_external_usb_negative)
ob_heat_set_insert_negative = bpy.data.objects.new('heat set insert negative', me_heat_set_insert_negative)
ob_standoff_negative = bpy.data.objects.new('standoff negative', me_standoff_negative)
ob_middle_spoke = bpy.data.objects.new('middle spoke', me_middle_spoke)

# ---- transforms, parenting, visibility, modifiers, constraints
ob_shell.location = (0.0, 0.0, 0.0)
_m = ob_shell.modifiers.new('Solidify', 'SOLIDIFY')
_m.thickness = 1.6
_m.offset = 1.0
_m = ob_shell.modifiers.new('Negatives', 'BOOLEAN')
_m.collection = col_negatives
_m.operand_type = 'COLLECTION'
_m = ob_shell.modifiers.new('Additions', 'BOOLEAN')
_m.collection = col_additions
_m.operation = 'UNION'
_m.operand_type = 'COLLECTION'
ob_top_negative.location = (0.0, 0.0, 0.0)
_m = ob_top_negative.modifiers.new('Solidify', 'SOLIDIFY')
_m.thickness = 1.0
_m.offset = 3.0
ob_standoff_negative_001.location = (0.0, 0.0, 0.5)
ob_rubber_feet.location = (0.0, 0.0, 0.0)
_m = ob_rubber_feet.modifiers.new('Solidify', 'SOLIDIFY')
_m.thickness = 0.38
_m.offset = 0.0
ob_button_vertical_negatives.location = (0.0, 0.0, 0.0)
_m = ob_button_vertical_negatives.modifiers.new('Solidify', 'SOLIDIFY')
_m.thickness = 0.3
_m.offset = 5.68
ob_usb_button_through_holes.location = (0.0, 0.0, 0.0)
ob_usb_button_through_holes.rotation_euler = (1.571, -0.0, 0.0)
_m = ob_usb_button_through_holes.modifiers.new('Solidify', 'SOLIDIFY')
_m.thickness = 2.0
_m.offset = 0.0
ob_usb_vertical_negative.location = (0.0, 0.0, 0.0)
_m = ob_usb_vertical_negative.modifiers.new('Solidify', 'SOLIDIFY')
_m.thickness = 0.25
_m.offset = 7.0
ob_external_usb_negative.location = (0.0, 0.0, 0.0)
ob_external_usb_negative.rotation_euler = (1.571, -0.0, 0.0)
_m = ob_external_usb_negative.modifiers.new('Solidify', 'SOLIDIFY')
_m.thickness = 1.0
_m.offset = -1.2
ob_heat_set_insert_negative.location = (0.0, 0.0, 0.0)
_m = ob_heat_set_insert_negative.modifiers.new('Solidify', 'SOLIDIFY')
_m.thickness = 0.8
_m.offset = 2.48
ob_standoff_negative.location = (0.0, 0.0, 0.0)
_m = ob_standoff_negative.modifiers.new('Solidify', 'SOLIDIFY')
_m.thickness = 1.0
_m.offset = 1.0
ob_middle_spoke.location = (0.0, 0.0, 0.0)
_m = ob_middle_spoke.modifiers.new('Solidify', 'SOLIDIFY')
_m.thickness = 1.0
_m.offset = 1.0

# ---- collection membership
scene.collection.objects.link(ob_shell)
col_negatives.objects.link(ob_top_negative)
col_negatives.objects.link(ob_standoff_negative_001)
col_negatives.objects.link(ob_rubber_feet)
col_negatives.objects.link(ob_button_vertical_negatives)
col_negatives.objects.link(ob_usb_button_through_holes)
col_negatives.objects.link(ob_usb_vertical_negative)
col_negatives.objects.link(ob_external_usb_negative)
col_negatives.objects.link(ob_heat_set_insert_negative)
col_sketcher_meshes.objects.link(ob_standoff_negative)
col_additions.objects.link(ob_middle_spoke)

# ---- scene / render settings (as saved in the file)
scene.frame_start = 1; scene.frame_end = 250; scene.frame_set(1)
scene.render.engine = 'BLENDER_EEVEE_NEXT'
scene.cycles.sampling_pattern = 'TABULATED_SOBOL'
scene.cycles.use_light_tree = False
scene.view_settings.view_transform = 'Filmic'
scene.unit_settings.scale_length = 0.01
bpy.context.view_layer.update()

# ---- added for rendering (the .blend has no active camera and no usable light): camera, sun
cam_auto = bpy.data.cameras.new('AutoCamera')
cam_auto.lens = 50.0
cam_auto.sensor_width = 36.0
cam_auto.clip_end = 1000.0
ob_auto_camera = bpy.data.objects.new('AutoCamera', cam_auto)
scene.collection.objects.link(ob_auto_camera)
ob_auto_camera.location = (15.8221, -17.8877, 10.0977)
ob_auto_camera.rotation_euler = (1.09748, -7.21219e-08, 0.694738)
scene.camera = ob_auto_camera
light_auto_sun = bpy.data.lights.new('AutoSun', 'SUN')
light_auto_sun.energy = 3.0
light_auto_sun.angle = 0.0523599
ob_auto_sun = bpy.data.objects.new('AutoSun', light_auto_sun)
scene.collection.objects.link(ob_auto_sun)
ob_auto_sun.rotation_euler = (0.872665, 0.174533, 0.523599)
bpy.context.view_layer.update()
